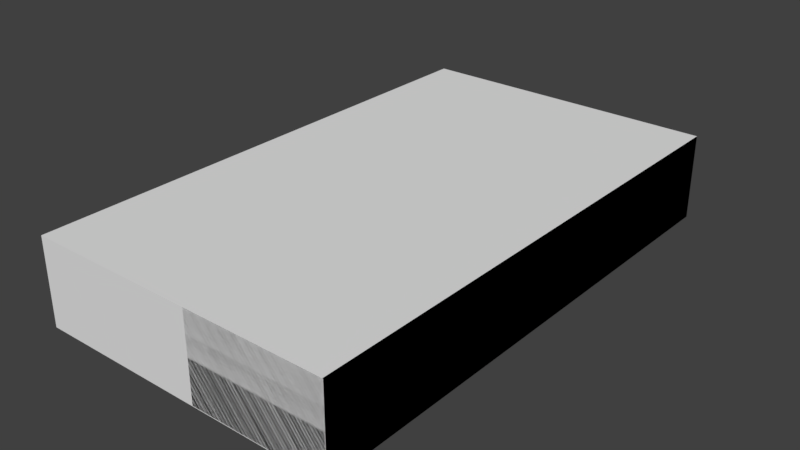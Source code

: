 # Source: Letra_P.blend  (saved by Blender 2.79.0; exported with 4.5.12 LTS)
import bpy
from mathutils import Matrix  # noqa: F401  (used for matrix-valued properties, if any)

bpy.ops.wm.read_factory_settings(use_empty=True)
scene = bpy.context.scene
scene.name = 'Scene'

# ---- collections
col_collection_1 = bpy.data.collections.new('Collection 1'); scene.collection.children.link(col_collection_1)

# ---- materials (node trees are filled in below, after node groups)
mat_letra = bpy.data.materials.new('letra')
mat_letra.alpha_threshold = 0.0
mat_letra.use_transparent_shadow = False
mat_letra.roughness = 0.5

# ---- material node trees

# ---- world
world_world = bpy.data.worlds.new('World'); scene.world = world_world
world_world.color = (0.05088, 0.05088, 0.05088)
world_world.use_sun_shadow = False
world_world.sun_shadow_jitter_overblur = 0.0
world_world.cycles.sampling_method = 'MANUAL'

# ---- meshes
me_id3_005 = bpy.data.meshes.new('ID3.005')
me_id3_005.from_pydata([(-116.7, 318.1, -32.48), (-117.5, 305.9, -32.48), (-114.4, 330.0, -32.48), (-110.5, 341.5, -32.48), (-105.2, 352.4, -32.48), (-98.58, 362.6, -32.48), (-90.68, 371.7, -32.48), (-81.67, 379.8, -32.48), (-71.7, 386.5, -32.48), (-60.95, 391.9, -32.48), (-49.6, 395.8, -32.48), (-37.85, 398.2, -32.48), (-25.89, 399.0, -32.48), (-116.7, 318.1, 32.97), (-117.5, 305.9, 32.97), (-114.4, 330.0, 32.97), (-110.5, 341.5, 32.97), (-105.2, 352.4, 32.97), (-98.58, 362.6, 32.97), (-90.68, 371.7, 32.97), (-81.67, 379.8, 32.97), (-71.7, 386.5, 32.97), (-60.95, 391.9, 32.97), (-49.6, 395.8, 32.97), (-37.85, 398.2, 32.97), (-25.89, 399.0, 32.97), (-116.7, 233.9, 32.97), (-117.5, 246.1, 32.97), (-114.4, 222.0, 32.97), (-110.5, 210.4, 32.97), (-105.2, 199.5, 32.97), (-98.58, 189.4, 32.97), (-90.68, 180.2, 32.97), (-81.67, 172.2, 32.97), (-71.7, 165.4, 32.97), (-60.95, 160.0, 32.97), (-49.6, 156.1, 32.97), (-37.85, 153.7, 32.97), (-25.89, 153.0, 32.97), (-116.7, 233.9, -32.48), (-117.5, 246.1, -32.48), (-114.4, 222.0, -32.48), (-110.5, 210.4, -32.48), (-105.2, 199.5, -32.48), (-98.58, 189.4, -32.48), (-90.68, 180.2, -32.48), (-81.67, 172.2, -32.48), (-71.7, 165.4, -32.48), (-60.95, 160.0, -32.48), (-49.6, 156.1, -32.48), (-37.85, 153.7, -32.48), (-25.89, 153.0, -32.48), (118.1, 399.0, -32.48), (118.1, 1.42e-06, -32.48), (13.39, 1.42e-06, -32.48), (13.39, 153.0, -32.48), (13.39, 153.0, 32.97), (13.39, -1.441e-06, 32.97), (118.1, -1.441e-06, 32.97), (118.1, 399.0, 32.97), (-12.57, 296.1, -32.48), (-12.8, 292.6, -32.48), (-11.9, 299.5, -32.48), (-10.8, 302.8, -32.48), (-9.288, 305.9, -32.48), (-7.385, 308.8, -32.48), (-5.127, 311.4, -32.48), (-2.552, 313.7, -32.48), (0.2953, 315.6, -32.48), (3.367, 317.2, -32.48), (6.61, 318.3, -32.48), (9.969, 319.0, -32.48), (13.39, 319.2, -32.48), (-12.57, 269.2, -32.48), (-12.8, 272.6, -32.48), (-11.9, 265.8, -32.48), (-10.8, 262.5, -32.48), (-9.288, 259.4, -32.48), (-7.385, 256.5, -32.48), (-5.127, 253.8, -32.48), (-2.552, 251.5, -32.48), (0.2953, 249.6, -32.48), (3.367, 248.1, -32.48), (6.61, 247.0, -32.48), (9.969, 246.3, -32.48), (13.39, 246.1, -32.48), (-12.57, 269.2, 32.97), (-12.8, 272.6, 32.97), (-11.9, 265.8, 32.97), (-10.8, 262.5, 32.97), (-9.288, 259.4, 32.97), (-7.385, 256.5, 32.97), (-5.127, 253.8, 32.97), (-2.552, 251.5, 32.97), (0.2953, 249.6, 32.97), (3.367, 248.1, 32.97), (6.61, 247.0, 32.97), (9.969, 246.3, 32.97), (13.39, 246.1, 32.97), (-12.57, 296.1, 32.97), (-12.8, 292.6, 32.97), (-11.9, 299.5, 32.97), (-10.8, 302.8, 32.97), (-9.288, 305.9, 32.97), (-7.385, 308.8, 32.97), (-5.127, 311.4, 32.97), (-2.552, 313.7, 32.97), (0.2953, 315.6, 32.97), (3.367, 317.2, 32.97), (6.61, 318.3, 32.97), (9.969, 319.0, 32.97), (13.39, 319.2, 32.97)], [], [(54, 53, 58, 57), (54, 57, 56, 55), (111, 72, 85, 98), (12, 25, 59, 52), (53, 52, 59, 58), (51, 55, 56, 38), (87, 74, 61, 100), (84, 83, 96, 97), (82, 81, 94, 95), (80, 79, 92, 93), (78, 77, 90, 91), (76, 75, 88, 89), (75, 73, 86, 88), (73, 74, 87, 86), (77, 76, 89, 90), (79, 78, 91, 92), (81, 80, 93, 94), (83, 82, 95, 96), (85, 84, 97, 98), (71, 110, 109, 70), (69, 108, 107, 68), (67, 106, 105, 66), (65, 104, 103, 64), (63, 102, 101, 62), (60, 99, 100, 61), (72, 111, 110, 71), (70, 109, 108, 69), (68, 107, 106, 67), (66, 105, 104, 65), (64, 103, 102, 63), (62, 101, 99, 60), (12, 11, 24, 25), (10, 9, 22, 23), (8, 7, 20, 21), (6, 5, 18, 19), (4, 3, 16, 17), (2, 0, 13, 15), (27, 14, 1, 40), (0, 1, 14, 13), (3, 2, 15, 16), (5, 4, 17, 18), (7, 6, 19, 20), (9, 8, 21, 22), (11, 10, 23, 24), (28, 26, 39, 41), (30, 29, 42, 43), (32, 31, 44, 45), (34, 33, 46, 47), (36, 35, 48, 49), (38, 37, 50, 51), (37, 36, 49, 50), (35, 34, 47, 48), (33, 32, 45, 46), (31, 30, 43, 44), (29, 28, 41, 42), (26, 27, 40, 39), (52, 53, 54, 55, 85, 72, 12), (56, 57, 58, 59, 25, 111, 98), (14, 27, 26, 28, 29, 30, 31, 32, 33, 34, 35, 36, 37, 38, 56, 98, 97, 96, 95, 94, 93, 92, 91, 90, 89, 88, 86, 87, 100, 99, 101, 102, 103, 104, 105, 106, 107, 108, 109, 110, 111, 25, 24, 23, 22, 21, 20, 19, 18, 17, 16, 15, 13), (1, 0, 2, 3, 4, 5, 6, 7, 8, 9, 10, 11, 12, 72, 71, 70, 69, 68, 67, 66, 65, 64, 63, 62, 60, 61, 74, 73, 75, 76, 77, 78, 79, 80, 81, 82, 83, 84, 85, 55, 51, 50, 49, 48, 47, 46, 45, 44, 43, 42, 41, 39, 40)])
_uv = me_id3_005.uv_layers.new(name='Mapa UV')
_uv.uv.foreach_set('vector', [0.7894, 0.7661, 0.6195, 0.7661, 0.6195, 0.6599, 0.7894, 0.6599, 0.4972, 0.7294, 0.6034, 0.7294, 0.6034, 0.9736, 0.4972, 0.9736, 0.3565, 0.845, 0.2503, 0.845, 0.2503, 0.7282, 0.3565, 0.7282, 0.241, 0.7283, 0.241, 0.8344, 0.007412, 0.8343, 0.007449, 0.7282, 0.9643, 0.00584, 0.9643, 0.6428, 0.8581, 0.6428, 0.8581, 0.00584, 0.62, 0.8374, 0.62, 0.7737, 0.7261, 0.7737, 0.7261, 0.8374, 0.9341, 0.8404, 0.8279, 0.8404, 0.8279, 0.8085, 0.9341, 0.8085, 0.1183, 0.9415, 0.1183, 0.936, 0.2245, 0.936, 0.2245, 0.9415, 0.365, 0.9567, 0.365, 0.9511, 0.4711, 0.9511, 0.4711, 0.9567, 0.25, 0.9469, 0.25, 0.9414, 0.3561, 0.9414, 0.3561, 0.9469, 0.007412, 0.9415, 0.007412, 0.936, 0.1136, 0.936, 0.1136, 0.9415, 0.62, 0.9138, 0.62, 0.9083, 0.7261, 0.9083, 0.7261, 0.9138, 0.2501, 0.9712, 0.2501, 0.9657, 0.3563, 0.9657, 0.3563, 0.9712, 0.62, 0.9477, 0.62, 0.9421, 0.7261, 0.9421, 0.7261, 0.9477, 0.1183, 0.9309, 0.1183, 0.9253, 0.2245, 0.9253, 0.2245, 0.9309, 0.25, 0.9606, 0.25, 0.9551, 0.3561, 0.9551, 0.3561, 0.9606, 0.1183, 0.9515, 0.1183, 0.946, 0.2245, 0.946, 0.2245, 0.9515, 0.007412, 0.9515, 0.007412, 0.946, 0.1136, 0.946, 0.1136, 0.9515, 0.827, 0.9801, 0.827, 0.9745, 0.9331, 0.9745, 0.9331, 0.9801, 0.1183, 0.9156, 0.2245, 0.9156, 0.2245, 0.9212, 0.1183, 0.9212, 0.62, 0.9297, 0.7261, 0.9297, 0.7261, 0.9353, 0.62, 0.9353, 0.827, 0.9855, 0.9331, 0.9855, 0.9331, 0.9911, 0.827, 0.9911, 0.827, 0.9636, 0.9331, 0.9636, 0.9331, 0.9691, 0.827, 0.9691, 0.62, 0.8966, 0.7261, 0.8966, 0.7261, 0.9022, 0.62, 0.9022, 0.365, 0.9616, 0.4711, 0.9616, 0.4711, 0.9671, 0.365, 0.9671, 0.007412, 0.9156, 0.1136, 0.9156, 0.1136, 0.9212, 0.007413, 0.9212, 0.827, 0.9518, 0.9331, 0.9518, 0.9331, 0.9574, 0.827, 0.9574, 0.62, 0.919, 0.7261, 0.919, 0.7261, 0.9245, 0.62, 0.9245, 0.365, 0.9404, 0.4711, 0.9404, 0.4711, 0.946, 0.365, 0.946, 0.007412, 0.9253, 0.1136, 0.9253, 0.1136, 0.9309, 0.007412, 0.9309, 0.62, 0.9548, 0.7261, 0.9548, 0.7261, 0.9603, 0.62, 0.9603, 0.827, 0.92, 0.827, 0.9006, 0.9331, 0.9006, 0.9331, 0.92, 0.8274, 0.893, 0.8274, 0.8735, 0.9336, 0.8735, 0.9336, 0.893, 0.0079, 0.8615, 0.0079, 0.842, 0.1141, 0.842, 0.1141, 0.8615, 0.1188, 0.8615, 0.1188, 0.842, 0.225, 0.842, 0.225, 0.8615, 0.25, 0.9317, 0.25, 0.9123, 0.3561, 0.9123, 0.3561, 0.9317, 0.62, 0.8639, 0.62, 0.8445, 0.7261, 0.8445, 0.7261, 0.8639, 0.4711, 0.7286, 0.4711, 0.8241, 0.365, 0.8241, 0.365, 0.7286, 0.365, 0.9348, 0.365, 0.9153, 0.4711, 0.9153, 0.4711, 0.9348, 0.365, 0.8536, 0.365, 0.8342, 0.4711, 0.8342, 0.4711, 0.8536, 0.25, 0.9029, 0.25, 0.8835, 0.3561, 0.8835, 0.3561, 0.9029, 0.8274, 0.8659, 0.8274, 0.8465, 0.9336, 0.8465, 0.9336, 0.8659, 0.827, 0.9456, 0.827, 0.9262, 0.9331, 0.9262, 0.9331, 0.9456, 0.62, 0.8902, 0.62, 0.8708, 0.7261, 0.8708, 0.7261, 0.8902, 0.1136, 0.8911, 0.1136, 0.9106, 0.007412, 0.9106, 0.007412, 0.8911, 0.9049, 0.6601, 0.9049, 0.6795, 0.7987, 0.6795, 0.7987, 0.6601, 0.9055, 0.779, 0.9055, 0.7984, 0.7993, 0.7984, 0.7993, 0.779, 0.9049, 0.6889, 0.9049, 0.7083, 0.7987, 0.7083, 0.7987, 0.6889, 0.2245, 0.8911, 0.2245, 0.9106, 0.1183, 0.9106, 0.1183, 0.8911, 0.3565, 0.8543, 0.3565, 0.8738, 0.2503, 0.8738, 0.2503, 0.8543, 0.9049, 0.7471, 0.9049, 0.7666, 0.7987, 0.7666, 0.7987, 0.7471, 0.1136, 0.8666, 0.1136, 0.8861, 0.007412, 0.8861, 0.007412, 0.8666, 0.4711, 0.8621, 0.4711, 0.8816, 0.365, 0.8816, 0.365, 0.8621, 0.9049, 0.7183, 0.9049, 0.7377, 0.7987, 0.7377, 0.7987, 0.7183, 0.4711, 0.8897, 0.4711, 0.9091, 0.365, 0.9091, 0.365, 0.8897, 0.2245, 0.8666, 0.2245, 0.8861, 0.1183, 0.8861, 0.1183, 0.8666, 0.06976, 0.6436, 0.06788, 0.006585, 0.2377, 0.006084, 0.2385, 0.2503, 0.2389, 0.3989, 0.2392, 0.5157, 0.3033, 0.6429, 0.6875, 0.25, 0.6875, 0.00584, 0.8574, 0.00584, 0.8574, 0.6428, 0.6238, 0.6428, 0.6875, 0.5154, 0.6875, 0.3986, 0.4752, 0.4942, 0.4752, 0.3986, 0.4765, 0.3792, 0.4802, 0.3602, 0.4865, 0.3418, 0.4951, 0.3243, 0.5059, 0.3082, 0.5187, 0.2935, 0.5333, 0.2807, 0.5495, 0.2699, 0.5669, 0.2613, 0.5853, 0.2551, 0.6044, 0.2513, 0.6238, 0.25, 0.6875, 0.25, 0.6875, 0.3986, 0.682, 0.399, 0.6765, 0.4001, 0.6713, 0.4019, 0.6663, 0.4043, 0.6617, 0.4074, 0.6575, 0.4111, 0.6538, 0.4153, 0.6507, 0.4199, 0.6483, 0.4249, 0.6465, 0.4301, 0.6454, 0.4356, 0.645, 0.4411, 0.645, 0.473, 0.6454, 0.4785, 0.6465, 0.4839, 0.6483, 0.4892, 0.6507, 0.4942, 0.6538, 0.4988, 0.6575, 0.503, 0.6617, 0.5066, 0.6663, 0.5097, 0.6713, 0.5122, 0.6765, 0.514, 0.682, 0.5151, 0.6875, 0.5154, 0.6238, 0.6428, 0.6044, 0.6415, 0.5853, 0.6378, 0.5669, 0.6315, 0.5495, 0.6229, 0.5333, 0.6121, 0.5187, 0.5993, 0.5059, 0.5847, 0.4951, 0.5685, 0.4865, 0.5511, 0.4802, 0.5327, 0.4765, 0.5136, 0.4515, 0.4938, 0.4503, 0.5132, 0.4466, 0.5323, 0.4404, 0.5507, 0.4318, 0.5682, 0.4211, 0.5844, 0.4083, 0.599, 0.3937, 0.6119, 0.3776, 0.6227, 0.3602, 0.6314, 0.3418, 0.6377, 0.3227, 0.6415, 0.3033, 0.6429, 0.2392, 0.5157, 0.2448, 0.5153, 0.2502, 0.5142, 0.2555, 0.5124, 0.2605, 0.5099, 0.2651, 0.5068, 0.2692, 0.5031, 0.2729, 0.4989, 0.276, 0.4943, 0.2784, 0.4893, 0.2802, 0.4841, 0.2812, 0.4786, 0.2816, 0.4731, 0.2815, 0.4412, 0.2811, 0.4357, 0.28, 0.4302, 0.2782, 0.425, 0.2757, 0.42, 0.2726, 0.4154, 0.269, 0.4112, 0.2648, 0.4076, 0.2601, 0.4045, 0.2552, 0.4021, 0.2499, 0.4003, 0.2444, 0.3992, 0.2389, 0.3989, 0.2385, 0.2503, 0.3022, 0.2501, 0.3216, 0.2513, 0.3406, 0.255, 0.3591, 0.2612, 0.3765, 0.2698, 0.3927, 0.2805, 0.4074, 0.2933, 0.4202, 0.3079, 0.4311, 0.324, 0.4397, 0.3414, 0.446, 0.3598, 0.4499, 0.3789, 0.4512, 0.3983])
me_id3_005.materials.append(mat_letra)
me_id3_005.use_remesh_preserve_volume = False
me_id3_005.use_remesh_preserve_attributes = False
me_id3_005.use_mirror_vertex_groups = False
me_id3_005.update()
me_id3_004 = bpy.data.meshes.new('ID3.004')
me_id3_004.from_pydata([(-116.7, 318.1, -32.48), (-117.5, 305.9, -32.48), (-114.4, 330.0, -32.48), (-110.5, 341.5, -32.48), (-105.2, 352.4, -32.48), (-98.58, 362.6, -32.48), (-90.68, 371.7, -32.48), (-81.67, 379.8, -32.48), (-71.7, 386.5, -32.48), (-60.95, 391.9, -32.48), (-49.6, 395.8, -32.48), (-37.85, 398.2, -32.48), (-25.89, 399.0, -32.48), (-116.7, 318.1, 32.97), (-117.5, 305.9, 32.97), (-114.4, 330.0, 32.97), (-110.5, 341.5, 32.97), (-105.2, 352.4, 32.97), (-98.58, 362.6, 32.97), (-90.68, 371.7, 32.97), (-81.67, 379.8, 32.97), (-71.7, 386.5, 32.97), (-60.95, 391.9, 32.97), (-49.6, 395.8, 32.97), (-37.85, 398.2, 32.97), (-25.89, 399.0, 32.97), (-116.7, 233.9, 32.97), (-117.5, 246.1, 32.97), (-114.4, 222.0, 32.97), (-110.5, 210.4, 32.97), (-105.2, 199.5, 32.97), (-98.58, 189.4, 32.97), (-90.68, 180.2, 32.97), (-81.67, 172.2, 32.97), (-71.7, 165.4, 32.97), (-60.95, 160.0, 32.97), (-49.6, 156.1, 32.97), (-37.85, 153.7, 32.97), (-25.89, 153.0, 32.97), (-116.7, 233.9, -32.48), (-117.5, 246.1, -32.48), (-114.4, 222.0, -32.48), (-110.5, 210.4, -32.48), (-105.2, 199.5, -32.48), (-98.58, 189.4, -32.48), (-90.68, 180.2, -32.48), (-81.67, 172.2, -32.48), (-71.7, 165.4, -32.48), (-60.95, 160.0, -32.48), (-49.6, 156.1, -32.48), (-37.85, 153.7, -32.48), (-25.89, 153.0, -32.48), (118.1, 399.0, -32.48), (118.1, 1.42e-06, -32.48), (13.39, 1.42e-06, -32.48), (13.39, 153.0, -32.48), (13.39, 153.0, 32.97), (13.39, -1.441e-06, 32.97), (118.1, -1.441e-06, 32.97), (118.1, 399.0, 32.97), (-12.57, 296.1, -32.48), (-12.8, 292.6, -32.48), (-11.9, 299.5, -32.48), (-10.8, 302.8, -32.48), (-9.288, 305.9, -32.48), (-7.385, 308.8, -32.48), (-5.127, 311.4, -32.48), (-2.552, 313.7, -32.48), (0.2953, 315.6, -32.48), (3.367, 317.2, -32.48), (6.61, 318.3, -32.48), (9.969, 319.0, -32.48), (13.39, 319.2, -32.48), (-12.57, 269.2, -32.48), (-12.8, 272.6, -32.48), (-11.9, 265.8, -32.48), (-10.8, 262.5, -32.48), (-9.288, 259.4, -32.48), (-7.385, 256.5, -32.48), (-5.127, 253.8, -32.48), (-2.552, 251.5, -32.48), (0.2953, 249.6, -32.48), (3.367, 248.1, -32.48), (6.61, 247.0, -32.48), (9.969, 246.3, -32.48), (13.39, 246.1, -32.48), (-12.57, 269.2, 32.97), (-12.8, 272.6, 32.97), (-11.9, 265.8, 32.97), (-10.8, 262.5, 32.97), (-9.288, 259.4, 32.97), (-7.385, 256.5, 32.97), (-5.127, 253.8, 32.97), (-2.552, 251.5, 32.97), (0.2953, 249.6, 32.97), (3.367, 248.1, 32.97), (6.61, 247.0, 32.97), (9.969, 246.3, 32.97), (13.39, 246.1, 32.97), (-12.57, 296.1, 32.97), (-12.8, 292.6, 32.97), (-11.9, 299.5, 32.97), (-10.8, 302.8, 32.97), (-9.288, 305.9, 32.97), (-7.385, 308.8, 32.97), (-5.127, 311.4, 32.97), (-2.552, 313.7, 32.97), (0.2953, 315.6, 32.97), (3.367, 317.2, 32.97), (6.61, 318.3, 32.97), (9.969, 319.0, 32.97), (13.39, 319.2, 32.97)], [], [(54, 53, 58, 57), (54, 57, 56, 55), (111, 72, 85, 98), (12, 25, 59, 52), (53, 52, 59, 58), (51, 55, 56, 38), (87, 74, 61, 100), (84, 83, 96, 97), (82, 81, 94, 95), (80, 79, 92, 93), (78, 77, 90, 91), (76, 75, 88, 89), (75, 73, 86, 88), (73, 74, 87, 86), (77, 76, 89, 90), (79, 78, 91, 92), (81, 80, 93, 94), (83, 82, 95, 96), (85, 84, 97, 98), (71, 110, 109, 70), (69, 108, 107, 68), (67, 106, 105, 66), (65, 104, 103, 64), (63, 102, 101, 62), (60, 99, 100, 61), (72, 111, 110, 71), (70, 109, 108, 69), (68, 107, 106, 67), (66, 105, 104, 65), (64, 103, 102, 63), (62, 101, 99, 60), (12, 11, 24, 25), (10, 9, 22, 23), (8, 7, 20, 21), (6, 5, 18, 19), (4, 3, 16, 17), (2, 0, 13, 15), (27, 14, 1, 40), (0, 1, 14, 13), (3, 2, 15, 16), (5, 4, 17, 18), (7, 6, 19, 20), (9, 8, 21, 22), (11, 10, 23, 24), (28, 26, 39, 41), (30, 29, 42, 43), (32, 31, 44, 45), (34, 33, 46, 47), (36, 35, 48, 49), (38, 37, 50, 51), (37, 36, 49, 50), (35, 34, 47, 48), (33, 32, 45, 46), (31, 30, 43, 44), (29, 28, 41, 42), (26, 27, 40, 39), (52, 53, 54, 55, 85, 72, 12), (56, 57, 58, 59, 25, 111, 98), (14, 27, 26, 28, 29, 30, 31, 32, 33, 34, 35, 36, 37, 38, 56, 98, 97, 96, 95, 94, 93, 92, 91, 90, 89, 88, 86, 87, 100, 99, 101, 102, 103, 104, 105, 106, 107, 108, 109, 110, 111, 25, 24, 23, 22, 21, 20, 19, 18, 17, 16, 15, 13), (1, 0, 2, 3, 4, 5, 6, 7, 8, 9, 10, 11, 12, 72, 71, 70, 69, 68, 67, 66, 65, 64, 63, 62, 60, 61, 74, 73, 75, 76, 77, 78, 79, 80, 81, 82, 83, 84, 85, 55, 51, 50, 49, 48, 47, 46, 45, 44, 43, 42, 41, 39, 40)])
_uv = me_id3_004.uv_layers.new(name='Mapa UV')
_uv.uv.foreach_set('vector', [0.7894, 0.7661, 0.6195, 0.7661, 0.6195, 0.6599, 0.7894, 0.6599, 0.4972, 0.7294, 0.6034, 0.7294, 0.6034, 0.9736, 0.4972, 0.9736, 0.3565, 0.845, 0.2503, 0.845, 0.2503, 0.7282, 0.3565, 0.7282, 0.241, 0.7283, 0.241, 0.8344, 0.007412, 0.8343, 0.007449, 0.7282, 0.9643, 0.00584, 0.9643, 0.6428, 0.8581, 0.6428, 0.8581, 0.00584, 0.62, 0.8374, 0.62, 0.7737, 0.7261, 0.7737, 0.7261, 0.8374, 0.9341, 0.8404, 0.8279, 0.8404, 0.8279, 0.8085, 0.9341, 0.8085, 0.1183, 0.9415, 0.1183, 0.936, 0.2245, 0.936, 0.2245, 0.9415, 0.365, 0.9567, 0.365, 0.9511, 0.4711, 0.9511, 0.4711, 0.9567, 0.25, 0.9469, 0.25, 0.9414, 0.3561, 0.9414, 0.3561, 0.9469, 0.007412, 0.9415, 0.007412, 0.936, 0.1136, 0.936, 0.1136, 0.9415, 0.62, 0.9138, 0.62, 0.9083, 0.7261, 0.9083, 0.7261, 0.9138, 0.2501, 0.9712, 0.2501, 0.9657, 0.3563, 0.9657, 0.3563, 0.9712, 0.62, 0.9477, 0.62, 0.9421, 0.7261, 0.9421, 0.7261, 0.9477, 0.1183, 0.9309, 0.1183, 0.9253, 0.2245, 0.9253, 0.2245, 0.9309, 0.25, 0.9606, 0.25, 0.9551, 0.3561, 0.9551, 0.3561, 0.9606, 0.1183, 0.9515, 0.1183, 0.946, 0.2245, 0.946, 0.2245, 0.9515, 0.007412, 0.9515, 0.007412, 0.946, 0.1136, 0.946, 0.1136, 0.9515, 0.827, 0.9801, 0.827, 0.9745, 0.9331, 0.9745, 0.9331, 0.9801, 0.1183, 0.9156, 0.2245, 0.9156, 0.2245, 0.9212, 0.1183, 0.9212, 0.62, 0.9297, 0.7261, 0.9297, 0.7261, 0.9353, 0.62, 0.9353, 0.827, 0.9855, 0.9331, 0.9855, 0.9331, 0.9911, 0.827, 0.9911, 0.827, 0.9636, 0.9331, 0.9636, 0.9331, 0.9691, 0.827, 0.9691, 0.62, 0.8966, 0.7261, 0.8966, 0.7261, 0.9022, 0.62, 0.9022, 0.365, 0.9616, 0.4711, 0.9616, 0.4711, 0.9671, 0.365, 0.9671, 0.007412, 0.9156, 0.1136, 0.9156, 0.1136, 0.9212, 0.007413, 0.9212, 0.827, 0.9518, 0.9331, 0.9518, 0.9331, 0.9574, 0.827, 0.9574, 0.62, 0.919, 0.7261, 0.919, 0.7261, 0.9245, 0.62, 0.9245, 0.365, 0.9404, 0.4711, 0.9404, 0.4711, 0.946, 0.365, 0.946, 0.007412, 0.9253, 0.1136, 0.9253, 0.1136, 0.9309, 0.007412, 0.9309, 0.62, 0.9548, 0.7261, 0.9548, 0.7261, 0.9603, 0.62, 0.9603, 0.827, 0.92, 0.827, 0.9006, 0.9331, 0.9006, 0.9331, 0.92, 0.8274, 0.893, 0.8274, 0.8735, 0.9336, 0.8735, 0.9336, 0.893, 0.0079, 0.8615, 0.0079, 0.842, 0.1141, 0.842, 0.1141, 0.8615, 0.1188, 0.8615, 0.1188, 0.842, 0.225, 0.842, 0.225, 0.8615, 0.25, 0.9317, 0.25, 0.9123, 0.3561, 0.9123, 0.3561, 0.9317, 0.62, 0.8639, 0.62, 0.8445, 0.7261, 0.8445, 0.7261, 0.8639, 0.4711, 0.7286, 0.4711, 0.8241, 0.365, 0.8241, 0.365, 0.7286, 0.365, 0.9348, 0.365, 0.9153, 0.4711, 0.9153, 0.4711, 0.9348, 0.365, 0.8536, 0.365, 0.8342, 0.4711, 0.8342, 0.4711, 0.8536, 0.25, 0.9029, 0.25, 0.8835, 0.3561, 0.8835, 0.3561, 0.9029, 0.8274, 0.8659, 0.8274, 0.8465, 0.9336, 0.8465, 0.9336, 0.8659, 0.827, 0.9456, 0.827, 0.9262, 0.9331, 0.9262, 0.9331, 0.9456, 0.62, 0.8902, 0.62, 0.8708, 0.7261, 0.8708, 0.7261, 0.8902, 0.1136, 0.8911, 0.1136, 0.9106, 0.007412, 0.9106, 0.007412, 0.8911, 0.9049, 0.6601, 0.9049, 0.6795, 0.7987, 0.6795, 0.7987, 0.6601, 0.9055, 0.779, 0.9055, 0.7984, 0.7993, 0.7984, 0.7993, 0.779, 0.9049, 0.6889, 0.9049, 0.7083, 0.7987, 0.7083, 0.7987, 0.6889, 0.2245, 0.8911, 0.2245, 0.9106, 0.1183, 0.9106, 0.1183, 0.8911, 0.3565, 0.8543, 0.3565, 0.8738, 0.2503, 0.8738, 0.2503, 0.8543, 0.9049, 0.7471, 0.9049, 0.7666, 0.7987, 0.7666, 0.7987, 0.7471, 0.1136, 0.8666, 0.1136, 0.8861, 0.007412, 0.8861, 0.007412, 0.8666, 0.4711, 0.8621, 0.4711, 0.8816, 0.365, 0.8816, 0.365, 0.8621, 0.9049, 0.7183, 0.9049, 0.7377, 0.7987, 0.7377, 0.7987, 0.7183, 0.4711, 0.8897, 0.4711, 0.9091, 0.365, 0.9091, 0.365, 0.8897, 0.2245, 0.8666, 0.2245, 0.8861, 0.1183, 0.8861, 0.1183, 0.8666, 0.06976, 0.6436, 0.06788, 0.006585, 0.2377, 0.006084, 0.2385, 0.2503, 0.2389, 0.3989, 0.2392, 0.5157, 0.3033, 0.6429, 0.6875, 0.25, 0.6875, 0.00584, 0.8574, 0.00584, 0.8574, 0.6428, 0.6238, 0.6428, 0.6875, 0.5154, 0.6875, 0.3986, 0.4752, 0.4942, 0.4752, 0.3986, 0.4765, 0.3792, 0.4802, 0.3602, 0.4865, 0.3418, 0.4951, 0.3243, 0.5059, 0.3082, 0.5187, 0.2935, 0.5333, 0.2807, 0.5495, 0.2699, 0.5669, 0.2613, 0.5853, 0.2551, 0.6044, 0.2513, 0.6238, 0.25, 0.6875, 0.25, 0.6875, 0.3986, 0.682, 0.399, 0.6765, 0.4001, 0.6713, 0.4019, 0.6663, 0.4043, 0.6617, 0.4074, 0.6575, 0.4111, 0.6538, 0.4153, 0.6507, 0.4199, 0.6483, 0.4249, 0.6465, 0.4301, 0.6454, 0.4356, 0.645, 0.4411, 0.645, 0.473, 0.6454, 0.4785, 0.6465, 0.4839, 0.6483, 0.4892, 0.6507, 0.4942, 0.6538, 0.4988, 0.6575, 0.503, 0.6617, 0.5066, 0.6663, 0.5097, 0.6713, 0.5122, 0.6765, 0.514, 0.682, 0.5151, 0.6875, 0.5154, 0.6238, 0.6428, 0.6044, 0.6415, 0.5853, 0.6378, 0.5669, 0.6315, 0.5495, 0.6229, 0.5333, 0.6121, 0.5187, 0.5993, 0.5059, 0.5847, 0.4951, 0.5685, 0.4865, 0.5511, 0.4802, 0.5327, 0.4765, 0.5136, 0.4515, 0.4938, 0.4503, 0.5132, 0.4466, 0.5323, 0.4404, 0.5507, 0.4318, 0.5682, 0.4211, 0.5844, 0.4083, 0.599, 0.3937, 0.6119, 0.3776, 0.6227, 0.3602, 0.6314, 0.3418, 0.6377, 0.3227, 0.6415, 0.3033, 0.6429, 0.2392, 0.5157, 0.2448, 0.5153, 0.2502, 0.5142, 0.2555, 0.5124, 0.2605, 0.5099, 0.2651, 0.5068, 0.2692, 0.5031, 0.2729, 0.4989, 0.276, 0.4943, 0.2784, 0.4893, 0.2802, 0.4841, 0.2812, 0.4786, 0.2816, 0.4731, 0.2815, 0.4412, 0.2811, 0.4357, 0.28, 0.4302, 0.2782, 0.425, 0.2757, 0.42, 0.2726, 0.4154, 0.269, 0.4112, 0.2648, 0.4076, 0.2601, 0.4045, 0.2552, 0.4021, 0.2499, 0.4003, 0.2444, 0.3992, 0.2389, 0.3989, 0.2385, 0.2503, 0.3022, 0.2501, 0.3216, 0.2513, 0.3406, 0.255, 0.3591, 0.2612, 0.3765, 0.2698, 0.3927, 0.2805, 0.4074, 0.2933, 0.4202, 0.3079, 0.4311, 0.324, 0.4397, 0.3414, 0.446, 0.3598, 0.4499, 0.3789, 0.4512, 0.3983])
me_id3_004.materials.append(mat_letra)
me_id3_004.use_remesh_preserve_volume = False
me_id3_004.use_remesh_preserve_attributes = False
me_id3_004.use_mirror_vertex_groups = False
me_id3_004.update()
me_id3_003 = bpy.data.meshes.new('ID3.003')
me_id3_003.from_pydata([(-116.7, 318.1, -32.48), (-117.5, 305.9, -32.48), (-114.4, 330.0, -32.48), (-110.5, 341.5, -32.48), (-105.2, 352.4, -32.48), (-98.58, 362.6, -32.48), (-90.68, 371.7, -32.48), (-81.67, 379.8, -32.48), (-71.7, 386.5, -32.48), (-60.95, 391.9, -32.48), (-49.6, 395.8, -32.48), (-37.85, 398.2, -32.48), (-25.89, 399.0, -32.48), (-116.7, 318.1, 32.97), (-117.5, 305.9, 32.97), (-114.4, 330.0, 32.97), (-110.5, 341.5, 32.97), (-105.2, 352.4, 32.97), (-98.58, 362.6, 32.97), (-90.68, 371.7, 32.97), (-81.67, 379.8, 32.97), (-71.7, 386.5, 32.97), (-60.95, 391.9, 32.97), (-49.6, 395.8, 32.97), (-37.85, 398.2, 32.97), (-25.89, 399.0, 32.97), (-116.7, 233.9, 32.97), (-117.5, 246.1, 32.97), (-114.4, 222.0, 32.97), (-110.5, 210.4, 32.97), (-105.2, 199.5, 32.97), (-98.58, 189.4, 32.97), (-90.68, 180.2, 32.97), (-81.67, 172.2, 32.97), (-71.7, 165.4, 32.97), (-60.95, 160.0, 32.97), (-49.6, 156.1, 32.97), (-37.85, 153.7, 32.97), (-25.89, 153.0, 32.97), (-116.7, 233.9, -32.48), (-117.5, 246.1, -32.48), (-114.4, 222.0, -32.48), (-110.5, 210.4, -32.48), (-105.2, 199.5, -32.48), (-98.58, 189.4, -32.48), (-90.68, 180.2, -32.48), (-81.67, 172.2, -32.48), (-71.7, 165.4, -32.48), (-60.95, 160.0, -32.48), (-49.6, 156.1, -32.48), (-37.85, 153.7, -32.48), (-25.89, 153.0, -32.48), (118.1, 399.0, -32.48), (118.1, 1.42e-06, -32.48), (13.39, 1.42e-06, -32.48), (13.39, 153.0, -32.48), (13.39, 153.0, 32.97), (13.39, -1.441e-06, 32.97), (118.1, -1.441e-06, 32.97), (118.1, 399.0, 32.97), (-12.57, 296.1, -32.48), (-12.8, 292.6, -32.48), (-11.9, 299.5, -32.48), (-10.8, 302.8, -32.48), (-9.288, 305.9, -32.48), (-7.385, 308.8, -32.48), (-5.127, 311.4, -32.48), (-2.552, 313.7, -32.48), (0.2953, 315.6, -32.48), (3.367, 317.2, -32.48), (6.61, 318.3, -32.48), (9.969, 319.0, -32.48), (13.39, 319.2, -32.48), (-12.57, 269.2, -32.48), (-12.8, 272.6, -32.48), (-11.9, 265.8, -32.48), (-10.8, 262.5, -32.48), (-9.288, 259.4, -32.48), (-7.385, 256.5, -32.48), (-5.127, 253.8, -32.48), (-2.552, 251.5, -32.48), (0.2953, 249.6, -32.48), (3.367, 248.1, -32.48), (6.61, 247.0, -32.48), (9.969, 246.3, -32.48), (13.39, 246.1, -32.48), (-12.57, 269.2, 32.97), (-12.8, 272.6, 32.97), (-11.9, 265.8, 32.97), (-10.8, 262.5, 32.97), (-9.288, 259.4, 32.97), (-7.385, 256.5, 32.97), (-5.127, 253.8, 32.97), (-2.552, 251.5, 32.97), (0.2953, 249.6, 32.97), (3.367, 248.1, 32.97), (6.61, 247.0, 32.97), (9.969, 246.3, 32.97), (13.39, 246.1, 32.97), (-12.57, 296.1, 32.97), (-12.8, 292.6, 32.97), (-11.9, 299.5, 32.97), (-10.8, 302.8, 32.97), (-9.288, 305.9, 32.97), (-7.385, 308.8, 32.97), (-5.127, 311.4, 32.97), (-2.552, 313.7, 32.97), (0.2953, 315.6, 32.97), (3.367, 317.2, 32.97), (6.61, 318.3, 32.97), (9.969, 319.0, 32.97), (13.39, 319.2, 32.97)], [], [(54, 53, 58, 57), (54, 57, 56, 55), (111, 72, 85, 98), (12, 25, 59, 52), (53, 52, 59, 58), (51, 55, 56, 38), (87, 74, 61, 100), (84, 83, 96, 97), (82, 81, 94, 95), (80, 79, 92, 93), (78, 77, 90, 91), (76, 75, 88, 89), (75, 73, 86, 88), (73, 74, 87, 86), (77, 76, 89, 90), (79, 78, 91, 92), (81, 80, 93, 94), (83, 82, 95, 96), (85, 84, 97, 98), (71, 110, 109, 70), (69, 108, 107, 68), (67, 106, 105, 66), (65, 104, 103, 64), (63, 102, 101, 62), (60, 99, 100, 61), (72, 111, 110, 71), (70, 109, 108, 69), (68, 107, 106, 67), (66, 105, 104, 65), (64, 103, 102, 63), (62, 101, 99, 60), (12, 11, 24, 25), (10, 9, 22, 23), (8, 7, 20, 21), (6, 5, 18, 19), (4, 3, 16, 17), (2, 0, 13, 15), (27, 14, 1, 40), (0, 1, 14, 13), (3, 2, 15, 16), (5, 4, 17, 18), (7, 6, 19, 20), (9, 8, 21, 22), (11, 10, 23, 24), (28, 26, 39, 41), (30, 29, 42, 43), (32, 31, 44, 45), (34, 33, 46, 47), (36, 35, 48, 49), (38, 37, 50, 51), (37, 36, 49, 50), (35, 34, 47, 48), (33, 32, 45, 46), (31, 30, 43, 44), (29, 28, 41, 42), (26, 27, 40, 39), (52, 53, 54, 55, 85, 72, 12), (56, 57, 58, 59, 25, 111, 98), (14, 27, 26, 28, 29, 30, 31, 32, 33, 34, 35, 36, 37, 38, 56, 98, 97, 96, 95, 94, 93, 92, 91, 90, 89, 88, 86, 87, 100, 99, 101, 102, 103, 104, 105, 106, 107, 108, 109, 110, 111, 25, 24, 23, 22, 21, 20, 19, 18, 17, 16, 15, 13), (1, 0, 2, 3, 4, 5, 6, 7, 8, 9, 10, 11, 12, 72, 71, 70, 69, 68, 67, 66, 65, 64, 63, 62, 60, 61, 74, 73, 75, 76, 77, 78, 79, 80, 81, 82, 83, 84, 85, 55, 51, 50, 49, 48, 47, 46, 45, 44, 43, 42, 41, 39, 40)])
_uv = me_id3_003.uv_layers.new(name='Mapa UV')
_uv.uv.foreach_set('vector', [0.7894, 0.7661, 0.6195, 0.7661, 0.6195, 0.6599, 0.7894, 0.6599, 0.4972, 0.7294, 0.6034, 0.7294, 0.6034, 0.9736, 0.4972, 0.9736, 0.3565, 0.845, 0.2503, 0.845, 0.2503, 0.7282, 0.3565, 0.7282, 0.241, 0.7283, 0.241, 0.8344, 0.007412, 0.8343, 0.007449, 0.7282, 0.9643, 0.00584, 0.9643, 0.6428, 0.8581, 0.6428, 0.8581, 0.00584, 0.62, 0.8374, 0.62, 0.7737, 0.7261, 0.7737, 0.7261, 0.8374, 0.9341, 0.8404, 0.8279, 0.8404, 0.8279, 0.8085, 0.9341, 0.8085, 0.1183, 0.9415, 0.1183, 0.936, 0.2245, 0.936, 0.2245, 0.9415, 0.365, 0.9567, 0.365, 0.9511, 0.4711, 0.9511, 0.4711, 0.9567, 0.25, 0.9469, 0.25, 0.9414, 0.3561, 0.9414, 0.3561, 0.9469, 0.007412, 0.9415, 0.007412, 0.936, 0.1136, 0.936, 0.1136, 0.9415, 0.62, 0.9138, 0.62, 0.9083, 0.7261, 0.9083, 0.7261, 0.9138, 0.2501, 0.9712, 0.2501, 0.9657, 0.3563, 0.9657, 0.3563, 0.9712, 0.62, 0.9477, 0.62, 0.9421, 0.7261, 0.9421, 0.7261, 0.9477, 0.1183, 0.9309, 0.1183, 0.9253, 0.2245, 0.9253, 0.2245, 0.9309, 0.25, 0.9606, 0.25, 0.9551, 0.3561, 0.9551, 0.3561, 0.9606, 0.1183, 0.9515, 0.1183, 0.946, 0.2245, 0.946, 0.2245, 0.9515, 0.007412, 0.9515, 0.007412, 0.946, 0.1136, 0.946, 0.1136, 0.9515, 0.827, 0.9801, 0.827, 0.9745, 0.9331, 0.9745, 0.9331, 0.9801, 0.1183, 0.9156, 0.2245, 0.9156, 0.2245, 0.9212, 0.1183, 0.9212, 0.62, 0.9297, 0.7261, 0.9297, 0.7261, 0.9353, 0.62, 0.9353, 0.827, 0.9855, 0.9331, 0.9855, 0.9331, 0.9911, 0.827, 0.9911, 0.827, 0.9636, 0.9331, 0.9636, 0.9331, 0.9691, 0.827, 0.9691, 0.62, 0.8966, 0.7261, 0.8966, 0.7261, 0.9022, 0.62, 0.9022, 0.365, 0.9616, 0.4711, 0.9616, 0.4711, 0.9671, 0.365, 0.9671, 0.007412, 0.9156, 0.1136, 0.9156, 0.1136, 0.9212, 0.007413, 0.9212, 0.827, 0.9518, 0.9331, 0.9518, 0.9331, 0.9574, 0.827, 0.9574, 0.62, 0.919, 0.7261, 0.919, 0.7261, 0.9245, 0.62, 0.9245, 0.365, 0.9404, 0.4711, 0.9404, 0.4711, 0.946, 0.365, 0.946, 0.007412, 0.9253, 0.1136, 0.9253, 0.1136, 0.9309, 0.007412, 0.9309, 0.62, 0.9548, 0.7261, 0.9548, 0.7261, 0.9603, 0.62, 0.9603, 0.827, 0.92, 0.827, 0.9006, 0.9331, 0.9006, 0.9331, 0.92, 0.8274, 0.893, 0.8274, 0.8735, 0.9336, 0.8735, 0.9336, 0.893, 0.0079, 0.8615, 0.0079, 0.842, 0.1141, 0.842, 0.1141, 0.8615, 0.1188, 0.8615, 0.1188, 0.842, 0.225, 0.842, 0.225, 0.8615, 0.25, 0.9317, 0.25, 0.9123, 0.3561, 0.9123, 0.3561, 0.9317, 0.62, 0.8639, 0.62, 0.8445, 0.7261, 0.8445, 0.7261, 0.8639, 0.4711, 0.7286, 0.4711, 0.8241, 0.365, 0.8241, 0.365, 0.7286, 0.365, 0.9348, 0.365, 0.9153, 0.4711, 0.9153, 0.4711, 0.9348, 0.365, 0.8536, 0.365, 0.8342, 0.4711, 0.8342, 0.4711, 0.8536, 0.25, 0.9029, 0.25, 0.8835, 0.3561, 0.8835, 0.3561, 0.9029, 0.8274, 0.8659, 0.8274, 0.8465, 0.9336, 0.8465, 0.9336, 0.8659, 0.827, 0.9456, 0.827, 0.9262, 0.9331, 0.9262, 0.9331, 0.9456, 0.62, 0.8902, 0.62, 0.8708, 0.7261, 0.8708, 0.7261, 0.8902, 0.1136, 0.8911, 0.1136, 0.9106, 0.007412, 0.9106, 0.007412, 0.8911, 0.9049, 0.6601, 0.9049, 0.6795, 0.7987, 0.6795, 0.7987, 0.6601, 0.9055, 0.779, 0.9055, 0.7984, 0.7993, 0.7984, 0.7993, 0.779, 0.9049, 0.6889, 0.9049, 0.7083, 0.7987, 0.7083, 0.7987, 0.6889, 0.2245, 0.8911, 0.2245, 0.9106, 0.1183, 0.9106, 0.1183, 0.8911, 0.3565, 0.8543, 0.3565, 0.8738, 0.2503, 0.8738, 0.2503, 0.8543, 0.9049, 0.7471, 0.9049, 0.7666, 0.7987, 0.7666, 0.7987, 0.7471, 0.1136, 0.8666, 0.1136, 0.8861, 0.007412, 0.8861, 0.007412, 0.8666, 0.4711, 0.8621, 0.4711, 0.8816, 0.365, 0.8816, 0.365, 0.8621, 0.9049, 0.7183, 0.9049, 0.7377, 0.7987, 0.7377, 0.7987, 0.7183, 0.4711, 0.8897, 0.4711, 0.9091, 0.365, 0.9091, 0.365, 0.8897, 0.2245, 0.8666, 0.2245, 0.8861, 0.1183, 0.8861, 0.1183, 0.8666, 0.06976, 0.6436, 0.06788, 0.006585, 0.2377, 0.006084, 0.2385, 0.2503, 0.2389, 0.3989, 0.2392, 0.5157, 0.3033, 0.6429, 0.6875, 0.25, 0.6875, 0.00584, 0.8574, 0.00584, 0.8574, 0.6428, 0.6238, 0.6428, 0.6875, 0.5154, 0.6875, 0.3986, 0.4752, 0.4942, 0.4752, 0.3986, 0.4765, 0.3792, 0.4802, 0.3602, 0.4865, 0.3418, 0.4951, 0.3243, 0.5059, 0.3082, 0.5187, 0.2935, 0.5333, 0.2807, 0.5495, 0.2699, 0.5669, 0.2613, 0.5853, 0.2551, 0.6044, 0.2513, 0.6238, 0.25, 0.6875, 0.25, 0.6875, 0.3986, 0.682, 0.399, 0.6765, 0.4001, 0.6713, 0.4019, 0.6663, 0.4043, 0.6617, 0.4074, 0.6575, 0.4111, 0.6538, 0.4153, 0.6507, 0.4199, 0.6483, 0.4249, 0.6465, 0.4301, 0.6454, 0.4356, 0.645, 0.4411, 0.645, 0.473, 0.6454, 0.4785, 0.6465, 0.4839, 0.6483, 0.4892, 0.6507, 0.4942, 0.6538, 0.4988, 0.6575, 0.503, 0.6617, 0.5066, 0.6663, 0.5097, 0.6713, 0.5122, 0.6765, 0.514, 0.682, 0.5151, 0.6875, 0.5154, 0.6238, 0.6428, 0.6044, 0.6415, 0.5853, 0.6378, 0.5669, 0.6315, 0.5495, 0.6229, 0.5333, 0.6121, 0.5187, 0.5993, 0.5059, 0.5847, 0.4951, 0.5685, 0.4865, 0.5511, 0.4802, 0.5327, 0.4765, 0.5136, 0.4515, 0.4938, 0.4503, 0.5132, 0.4466, 0.5323, 0.4404, 0.5507, 0.4318, 0.5682, 0.4211, 0.5844, 0.4083, 0.599, 0.3937, 0.6119, 0.3776, 0.6227, 0.3602, 0.6314, 0.3418, 0.6377, 0.3227, 0.6415, 0.3033, 0.6429, 0.2392, 0.5157, 0.2448, 0.5153, 0.2502, 0.5142, 0.2555, 0.5124, 0.2605, 0.5099, 0.2651, 0.5068, 0.2692, 0.5031, 0.2729, 0.4989, 0.276, 0.4943, 0.2784, 0.4893, 0.2802, 0.4841, 0.2812, 0.4786, 0.2816, 0.4731, 0.2815, 0.4412, 0.2811, 0.4357, 0.28, 0.4302, 0.2782, 0.425, 0.2757, 0.42, 0.2726, 0.4154, 0.269, 0.4112, 0.2648, 0.4076, 0.2601, 0.4045, 0.2552, 0.4021, 0.2499, 0.4003, 0.2444, 0.3992, 0.2389, 0.3989, 0.2385, 0.2503, 0.3022, 0.2501, 0.3216, 0.2513, 0.3406, 0.255, 0.3591, 0.2612, 0.3765, 0.2698, 0.3927, 0.2805, 0.4074, 0.2933, 0.4202, 0.3079, 0.4311, 0.324, 0.4397, 0.3414, 0.446, 0.3598, 0.4499, 0.3789, 0.4512, 0.3983])
me_id3_003.materials.append(mat_letra)
me_id3_003.use_remesh_preserve_volume = False
me_id3_003.use_remesh_preserve_attributes = False
me_id3_003.use_mirror_vertex_groups = False
me_id3_003.update()
me_id3_002 = bpy.data.meshes.new('ID3.002')
me_id3_002.from_pydata([(-116.7, 318.1, -32.48), (-117.5, 305.9, -32.48), (-114.4, 330.0, -32.48), (-110.5, 341.5, -32.48), (-105.2, 352.4, -32.48), (-98.58, 362.6, -32.48), (-90.68, 371.7, -32.48), (-81.67, 379.8, -32.48), (-71.7, 386.5, -32.48), (-60.95, 391.9, -32.48), (-49.6, 395.8, -32.48), (-37.85, 398.2, -32.48), (-25.89, 399.0, -32.48), (-116.7, 318.1, 32.97), (-117.5, 305.9, 32.97), (-114.4, 330.0, 32.97), (-110.5, 341.5, 32.97), (-105.2, 352.4, 32.97), (-98.58, 362.6, 32.97), (-90.68, 371.7, 32.97), (-81.67, 379.8, 32.97), (-71.7, 386.5, 32.97), (-60.95, 391.9, 32.97), (-49.6, 395.8, 32.97), (-37.85, 398.2, 32.97), (-25.89, 399.0, 32.97), (-116.7, 233.9, 32.97), (-117.5, 246.1, 32.97), (-114.4, 222.0, 32.97), (-110.5, 210.4, 32.97), (-105.2, 199.5, 32.97), (-98.58, 189.4, 32.97), (-90.68, 180.2, 32.97), (-81.67, 172.2, 32.97), (-71.7, 165.4, 32.97), (-60.95, 160.0, 32.97), (-49.6, 156.1, 32.97), (-37.85, 153.7, 32.97), (-25.89, 153.0, 32.97), (-116.7, 233.9, -32.48), (-117.5, 246.1, -32.48), (-114.4, 222.0, -32.48), (-110.5, 210.4, -32.48), (-105.2, 199.5, -32.48), (-98.58, 189.4, -32.48), (-90.68, 180.2, -32.48), (-81.67, 172.2, -32.48), (-71.7, 165.4, -32.48), (-60.95, 160.0, -32.48), (-49.6, 156.1, -32.48), (-37.85, 153.7, -32.48), (-25.89, 153.0, -32.48), (118.1, 399.0, -32.48), (118.1, 1.42e-06, -32.48), (13.39, 1.42e-06, -32.48), (13.39, 153.0, -32.48), (13.39, 153.0, 32.97), (13.39, -1.441e-06, 32.97), (118.1, -1.441e-06, 32.97), (118.1, 399.0, 32.97), (-12.57, 296.1, -32.48), (-12.8, 292.6, -32.48), (-11.9, 299.5, -32.48), (-10.8, 302.8, -32.48), (-9.288, 305.9, -32.48), (-7.385, 308.8, -32.48), (-5.127, 311.4, -32.48), (-2.552, 313.7, -32.48), (0.2953, 315.6, -32.48), (3.367, 317.2, -32.48), (6.61, 318.3, -32.48), (9.969, 319.0, -32.48), (13.39, 319.2, -32.48), (-12.57, 269.2, -32.48), (-12.8, 272.6, -32.48), (-11.9, 265.8, -32.48), (-10.8, 262.5, -32.48), (-9.288, 259.4, -32.48), (-7.385, 256.5, -32.48), (-5.127, 253.8, -32.48), (-2.552, 251.5, -32.48), (0.2953, 249.6, -32.48), (3.367, 248.1, -32.48), (6.61, 247.0, -32.48), (9.969, 246.3, -32.48), (13.39, 246.1, -32.48), (-12.57, 269.2, 32.97), (-12.8, 272.6, 32.97), (-11.9, 265.8, 32.97), (-10.8, 262.5, 32.97), (-9.288, 259.4, 32.97), (-7.385, 256.5, 32.97), (-5.127, 253.8, 32.97), (-2.552, 251.5, 32.97), (0.2953, 249.6, 32.97), (3.367, 248.1, 32.97), (6.61, 247.0, 32.97), (9.969, 246.3, 32.97), (13.39, 246.1, 32.97), (-12.57, 296.1, 32.97), (-12.8, 292.6, 32.97), (-11.9, 299.5, 32.97), (-10.8, 302.8, 32.97), (-9.288, 305.9, 32.97), (-7.385, 308.8, 32.97), (-5.127, 311.4, 32.97), (-2.552, 313.7, 32.97), (0.2953, 315.6, 32.97), (3.367, 317.2, 32.97), (6.61, 318.3, 32.97), (9.969, 319.0, 32.97), (13.39, 319.2, 32.97)], [], [(54, 53, 58, 57), (54, 57, 56, 55), (111, 72, 85, 98), (12, 25, 59, 52), (53, 52, 59, 58), (51, 55, 56, 38), (87, 74, 61, 100), (84, 83, 96, 97), (82, 81, 94, 95), (80, 79, 92, 93), (78, 77, 90, 91), (76, 75, 88, 89), (75, 73, 86, 88), (73, 74, 87, 86), (77, 76, 89, 90), (79, 78, 91, 92), (81, 80, 93, 94), (83, 82, 95, 96), (85, 84, 97, 98), (71, 110, 109, 70), (69, 108, 107, 68), (67, 106, 105, 66), (65, 104, 103, 64), (63, 102, 101, 62), (60, 99, 100, 61), (72, 111, 110, 71), (70, 109, 108, 69), (68, 107, 106, 67), (66, 105, 104, 65), (64, 103, 102, 63), (62, 101, 99, 60), (12, 11, 24, 25), (10, 9, 22, 23), (8, 7, 20, 21), (6, 5, 18, 19), (4, 3, 16, 17), (2, 0, 13, 15), (27, 14, 1, 40), (0, 1, 14, 13), (3, 2, 15, 16), (5, 4, 17, 18), (7, 6, 19, 20), (9, 8, 21, 22), (11, 10, 23, 24), (28, 26, 39, 41), (30, 29, 42, 43), (32, 31, 44, 45), (34, 33, 46, 47), (36, 35, 48, 49), (38, 37, 50, 51), (37, 36, 49, 50), (35, 34, 47, 48), (33, 32, 45, 46), (31, 30, 43, 44), (29, 28, 41, 42), (26, 27, 40, 39), (52, 53, 54, 55, 85, 72, 12), (56, 57, 58, 59, 25, 111, 98), (14, 27, 26, 28, 29, 30, 31, 32, 33, 34, 35, 36, 37, 38, 56, 98, 97, 96, 95, 94, 93, 92, 91, 90, 89, 88, 86, 87, 100, 99, 101, 102, 103, 104, 105, 106, 107, 108, 109, 110, 111, 25, 24, 23, 22, 21, 20, 19, 18, 17, 16, 15, 13), (1, 0, 2, 3, 4, 5, 6, 7, 8, 9, 10, 11, 12, 72, 71, 70, 69, 68, 67, 66, 65, 64, 63, 62, 60, 61, 74, 73, 75, 76, 77, 78, 79, 80, 81, 82, 83, 84, 85, 55, 51, 50, 49, 48, 47, 46, 45, 44, 43, 42, 41, 39, 40)])
_uv = me_id3_002.uv_layers.new(name='Mapa UV')
_uv.uv.foreach_set('vector', [0.7894, 0.7661, 0.6195, 0.7661, 0.6195, 0.6599, 0.7894, 0.6599, 0.4972, 0.7294, 0.6034, 0.7294, 0.6034, 0.9736, 0.4972, 0.9736, 0.3565, 0.845, 0.2503, 0.845, 0.2503, 0.7282, 0.3565, 0.7282, 0.241, 0.7283, 0.241, 0.8344, 0.007412, 0.8343, 0.007449, 0.7282, 0.9643, 0.00584, 0.9643, 0.6428, 0.8581, 0.6428, 0.8581, 0.00584, 0.62, 0.8374, 0.62, 0.7737, 0.7261, 0.7737, 0.7261, 0.8374, 0.9341, 0.8404, 0.8279, 0.8404, 0.8279, 0.8085, 0.9341, 0.8085, 0.1183, 0.9415, 0.1183, 0.936, 0.2245, 0.936, 0.2245, 0.9415, 0.365, 0.9567, 0.365, 0.9511, 0.4711, 0.9511, 0.4711, 0.9567, 0.25, 0.9469, 0.25, 0.9414, 0.3561, 0.9414, 0.3561, 0.9469, 0.007412, 0.9415, 0.007412, 0.936, 0.1136, 0.936, 0.1136, 0.9415, 0.62, 0.9138, 0.62, 0.9083, 0.7261, 0.9083, 0.7261, 0.9138, 0.2501, 0.9712, 0.2501, 0.9657, 0.3563, 0.9657, 0.3563, 0.9712, 0.62, 0.9477, 0.62, 0.9421, 0.7261, 0.9421, 0.7261, 0.9477, 0.1183, 0.9309, 0.1183, 0.9253, 0.2245, 0.9253, 0.2245, 0.9309, 0.25, 0.9606, 0.25, 0.9551, 0.3561, 0.9551, 0.3561, 0.9606, 0.1183, 0.9515, 0.1183, 0.946, 0.2245, 0.946, 0.2245, 0.9515, 0.007412, 0.9515, 0.007412, 0.946, 0.1136, 0.946, 0.1136, 0.9515, 0.827, 0.9801, 0.827, 0.9745, 0.9331, 0.9745, 0.9331, 0.9801, 0.1183, 0.9156, 0.2245, 0.9156, 0.2245, 0.9212, 0.1183, 0.9212, 0.62, 0.9297, 0.7261, 0.9297, 0.7261, 0.9353, 0.62, 0.9353, 0.827, 0.9855, 0.9331, 0.9855, 0.9331, 0.9911, 0.827, 0.9911, 0.827, 0.9636, 0.9331, 0.9636, 0.9331, 0.9691, 0.827, 0.9691, 0.62, 0.8966, 0.7261, 0.8966, 0.7261, 0.9022, 0.62, 0.9022, 0.365, 0.9616, 0.4711, 0.9616, 0.4711, 0.9671, 0.365, 0.9671, 0.007412, 0.9156, 0.1136, 0.9156, 0.1136, 0.9212, 0.007413, 0.9212, 0.827, 0.9518, 0.9331, 0.9518, 0.9331, 0.9574, 0.827, 0.9574, 0.62, 0.919, 0.7261, 0.919, 0.7261, 0.9245, 0.62, 0.9245, 0.365, 0.9404, 0.4711, 0.9404, 0.4711, 0.946, 0.365, 0.946, 0.007412, 0.9253, 0.1136, 0.9253, 0.1136, 0.9309, 0.007412, 0.9309, 0.62, 0.9548, 0.7261, 0.9548, 0.7261, 0.9603, 0.62, 0.9603, 0.827, 0.92, 0.827, 0.9006, 0.9331, 0.9006, 0.9331, 0.92, 0.8274, 0.893, 0.8274, 0.8735, 0.9336, 0.8735, 0.9336, 0.893, 0.0079, 0.8615, 0.0079, 0.842, 0.1141, 0.842, 0.1141, 0.8615, 0.1188, 0.8615, 0.1188, 0.842, 0.225, 0.842, 0.225, 0.8615, 0.25, 0.9317, 0.25, 0.9123, 0.3561, 0.9123, 0.3561, 0.9317, 0.62, 0.8639, 0.62, 0.8445, 0.7261, 0.8445, 0.7261, 0.8639, 0.4711, 0.7286, 0.4711, 0.8241, 0.365, 0.8241, 0.365, 0.7286, 0.365, 0.9348, 0.365, 0.9153, 0.4711, 0.9153, 0.4711, 0.9348, 0.365, 0.8536, 0.365, 0.8342, 0.4711, 0.8342, 0.4711, 0.8536, 0.25, 0.9029, 0.25, 0.8835, 0.3561, 0.8835, 0.3561, 0.9029, 0.8274, 0.8659, 0.8274, 0.8465, 0.9336, 0.8465, 0.9336, 0.8659, 0.827, 0.9456, 0.827, 0.9262, 0.9331, 0.9262, 0.9331, 0.9456, 0.62, 0.8902, 0.62, 0.8708, 0.7261, 0.8708, 0.7261, 0.8902, 0.1136, 0.8911, 0.1136, 0.9106, 0.007412, 0.9106, 0.007412, 0.8911, 0.9049, 0.6601, 0.9049, 0.6795, 0.7987, 0.6795, 0.7987, 0.6601, 0.9055, 0.779, 0.9055, 0.7984, 0.7993, 0.7984, 0.7993, 0.779, 0.9049, 0.6889, 0.9049, 0.7083, 0.7987, 0.7083, 0.7987, 0.6889, 0.2245, 0.8911, 0.2245, 0.9106, 0.1183, 0.9106, 0.1183, 0.8911, 0.3565, 0.8543, 0.3565, 0.8738, 0.2503, 0.8738, 0.2503, 0.8543, 0.9049, 0.7471, 0.9049, 0.7666, 0.7987, 0.7666, 0.7987, 0.7471, 0.1136, 0.8666, 0.1136, 0.8861, 0.007412, 0.8861, 0.007412, 0.8666, 0.4711, 0.8621, 0.4711, 0.8816, 0.365, 0.8816, 0.365, 0.8621, 0.9049, 0.7183, 0.9049, 0.7377, 0.7987, 0.7377, 0.7987, 0.7183, 0.4711, 0.8897, 0.4711, 0.9091, 0.365, 0.9091, 0.365, 0.8897, 0.2245, 0.8666, 0.2245, 0.8861, 0.1183, 0.8861, 0.1183, 0.8666, 0.06976, 0.6436, 0.06788, 0.006585, 0.2377, 0.006084, 0.2385, 0.2503, 0.2389, 0.3989, 0.2392, 0.5157, 0.3033, 0.6429, 0.6875, 0.25, 0.6875, 0.00584, 0.8574, 0.00584, 0.8574, 0.6428, 0.6238, 0.6428, 0.6875, 0.5154, 0.6875, 0.3986, 0.4752, 0.4942, 0.4752, 0.3986, 0.4765, 0.3792, 0.4802, 0.3602, 0.4865, 0.3418, 0.4951, 0.3243, 0.5059, 0.3082, 0.5187, 0.2935, 0.5333, 0.2807, 0.5495, 0.2699, 0.5669, 0.2613, 0.5853, 0.2551, 0.6044, 0.2513, 0.6238, 0.25, 0.6875, 0.25, 0.6875, 0.3986, 0.682, 0.399, 0.6765, 0.4001, 0.6713, 0.4019, 0.6663, 0.4043, 0.6617, 0.4074, 0.6575, 0.4111, 0.6538, 0.4153, 0.6507, 0.4199, 0.6483, 0.4249, 0.6465, 0.4301, 0.6454, 0.4356, 0.645, 0.4411, 0.645, 0.473, 0.6454, 0.4785, 0.6465, 0.4839, 0.6483, 0.4892, 0.6507, 0.4942, 0.6538, 0.4988, 0.6575, 0.503, 0.6617, 0.5066, 0.6663, 0.5097, 0.6713, 0.5122, 0.6765, 0.514, 0.682, 0.5151, 0.6875, 0.5154, 0.6238, 0.6428, 0.6044, 0.6415, 0.5853, 0.6378, 0.5669, 0.6315, 0.5495, 0.6229, 0.5333, 0.6121, 0.5187, 0.5993, 0.5059, 0.5847, 0.4951, 0.5685, 0.4865, 0.5511, 0.4802, 0.5327, 0.4765, 0.5136, 0.4515, 0.4938, 0.4503, 0.5132, 0.4466, 0.5323, 0.4404, 0.5507, 0.4318, 0.5682, 0.4211, 0.5844, 0.4083, 0.599, 0.3937, 0.6119, 0.3776, 0.6227, 0.3602, 0.6314, 0.3418, 0.6377, 0.3227, 0.6415, 0.3033, 0.6429, 0.2392, 0.5157, 0.2448, 0.5153, 0.2502, 0.5142, 0.2555, 0.5124, 0.2605, 0.5099, 0.2651, 0.5068, 0.2692, 0.5031, 0.2729, 0.4989, 0.276, 0.4943, 0.2784, 0.4893, 0.2802, 0.4841, 0.2812, 0.4786, 0.2816, 0.4731, 0.2815, 0.4412, 0.2811, 0.4357, 0.28, 0.4302, 0.2782, 0.425, 0.2757, 0.42, 0.2726, 0.4154, 0.269, 0.4112, 0.2648, 0.4076, 0.2601, 0.4045, 0.2552, 0.4021, 0.2499, 0.4003, 0.2444, 0.3992, 0.2389, 0.3989, 0.2385, 0.2503, 0.3022, 0.2501, 0.3216, 0.2513, 0.3406, 0.255, 0.3591, 0.2612, 0.3765, 0.2698, 0.3927, 0.2805, 0.4074, 0.2933, 0.4202, 0.3079, 0.4311, 0.324, 0.4397, 0.3414, 0.446, 0.3598, 0.4499, 0.3789, 0.4512, 0.3983])
me_id3_002.materials.append(mat_letra)
me_id3_002.use_remesh_preserve_volume = False
me_id3_002.use_remesh_preserve_attributes = False
me_id3_002.use_mirror_vertex_groups = False
me_id3_002.update()
me_id3_001 = bpy.data.meshes.new('ID3.001')
me_id3_001.from_pydata([(-116.7, 318.1, -32.48), (-117.5, 305.9, -32.48), (-114.4, 330.0, -32.48), (-110.5, 341.5, -32.48), (-105.2, 352.4, -32.48), (-98.58, 362.6, -32.48), (-90.68, 371.7, -32.48), (-81.67, 379.8, -32.48), (-71.7, 386.5, -32.48), (-60.95, 391.9, -32.48), (-49.6, 395.8, -32.48), (-37.85, 398.2, -32.48), (-25.89, 399.0, -32.48), (-116.7, 318.1, 32.97), (-117.5, 305.9, 32.97), (-114.4, 330.0, 32.97), (-110.5, 341.5, 32.97), (-105.2, 352.4, 32.97), (-98.58, 362.6, 32.97), (-90.68, 371.7, 32.97), (-81.67, 379.8, 32.97), (-71.7, 386.5, 32.97), (-60.95, 391.9, 32.97), (-49.6, 395.8, 32.97), (-37.85, 398.2, 32.97), (-25.89, 399.0, 32.97), (-116.7, 233.9, 32.97), (-117.5, 246.1, 32.97), (-114.4, 222.0, 32.97), (-110.5, 210.4, 32.97), (-105.2, 199.5, 32.97), (-98.58, 189.4, 32.97), (-90.68, 180.2, 32.97), (-81.67, 172.2, 32.97), (-71.7, 165.4, 32.97), (-60.95, 160.0, 32.97), (-49.6, 156.1, 32.97), (-37.85, 153.7, 32.97), (-25.89, 153.0, 32.97), (-116.7, 233.9, -32.48), (-117.5, 246.1, -32.48), (-114.4, 222.0, -32.48), (-110.5, 210.4, -32.48), (-105.2, 199.5, -32.48), (-98.58, 189.4, -32.48), (-90.68, 180.2, -32.48), (-81.67, 172.2, -32.48), (-71.7, 165.4, -32.48), (-60.95, 160.0, -32.48), (-49.6, 156.1, -32.48), (-37.85, 153.7, -32.48), (-25.89, 153.0, -32.48), (118.1, 399.0, -32.48), (118.1, 1.42e-06, -32.48), (13.39, 1.42e-06, -32.48), (13.39, 153.0, -32.48), (13.39, 153.0, 32.97), (13.39, -1.441e-06, 32.97), (118.1, -1.441e-06, 32.97), (118.1, 399.0, 32.97), (-12.57, 296.1, -32.48), (-12.8, 292.6, -32.48), (-11.9, 299.5, -32.48), (-10.8, 302.8, -32.48), (-9.288, 305.9, -32.48), (-7.385, 308.8, -32.48), (-5.127, 311.4, -32.48), (-2.552, 313.7, -32.48), (0.2953, 315.6, -32.48), (3.367, 317.2, -32.48), (6.61, 318.3, -32.48), (9.969, 319.0, -32.48), (13.39, 319.2, -32.48), (-12.57, 269.2, -32.48), (-12.8, 272.6, -32.48), (-11.9, 265.8, -32.48), (-10.8, 262.5, -32.48), (-9.288, 259.4, -32.48), (-7.385, 256.5, -32.48), (-5.127, 253.8, -32.48), (-2.552, 251.5, -32.48), (0.2953, 249.6, -32.48), (3.367, 248.1, -32.48), (6.61, 247.0, -32.48), (9.969, 246.3, -32.48), (13.39, 246.1, -32.48), (-12.57, 269.2, 32.97), (-12.8, 272.6, 32.97), (-11.9, 265.8, 32.97), (-10.8, 262.5, 32.97), (-9.288, 259.4, 32.97), (-7.385, 256.5, 32.97), (-5.127, 253.8, 32.97), (-2.552, 251.5, 32.97), (0.2953, 249.6, 32.97), (3.367, 248.1, 32.97), (6.61, 247.0, 32.97), (9.969, 246.3, 32.97), (13.39, 246.1, 32.97), (-12.57, 296.1, 32.97), (-12.8, 292.6, 32.97), (-11.9, 299.5, 32.97), (-10.8, 302.8, 32.97), (-9.288, 305.9, 32.97), (-7.385, 308.8, 32.97), (-5.127, 311.4, 32.97), (-2.552, 313.7, 32.97), (0.2953, 315.6, 32.97), (3.367, 317.2, 32.97), (6.61, 318.3, 32.97), (9.969, 319.0, 32.97), (13.39, 319.2, 32.97)], [], [(54, 53, 58, 57), (54, 57, 56, 55), (111, 72, 85, 98), (12, 25, 59, 52), (53, 52, 59, 58), (51, 55, 56, 38), (87, 74, 61, 100), (84, 83, 96, 97), (82, 81, 94, 95), (80, 79, 92, 93), (78, 77, 90, 91), (76, 75, 88, 89), (75, 73, 86, 88), (73, 74, 87, 86), (77, 76, 89, 90), (79, 78, 91, 92), (81, 80, 93, 94), (83, 82, 95, 96), (85, 84, 97, 98), (71, 110, 109, 70), (69, 108, 107, 68), (67, 106, 105, 66), (65, 104, 103, 64), (63, 102, 101, 62), (60, 99, 100, 61), (72, 111, 110, 71), (70, 109, 108, 69), (68, 107, 106, 67), (66, 105, 104, 65), (64, 103, 102, 63), (62, 101, 99, 60), (12, 11, 24, 25), (10, 9, 22, 23), (8, 7, 20, 21), (6, 5, 18, 19), (4, 3, 16, 17), (2, 0, 13, 15), (27, 14, 1, 40), (0, 1, 14, 13), (3, 2, 15, 16), (5, 4, 17, 18), (7, 6, 19, 20), (9, 8, 21, 22), (11, 10, 23, 24), (28, 26, 39, 41), (30, 29, 42, 43), (32, 31, 44, 45), (34, 33, 46, 47), (36, 35, 48, 49), (38, 37, 50, 51), (37, 36, 49, 50), (35, 34, 47, 48), (33, 32, 45, 46), (31, 30, 43, 44), (29, 28, 41, 42), (26, 27, 40, 39), (52, 53, 54, 55, 85, 72, 12), (56, 57, 58, 59, 25, 111, 98), (14, 27, 26, 28, 29, 30, 31, 32, 33, 34, 35, 36, 37, 38, 56, 98, 97, 96, 95, 94, 93, 92, 91, 90, 89, 88, 86, 87, 100, 99, 101, 102, 103, 104, 105, 106, 107, 108, 109, 110, 111, 25, 24, 23, 22, 21, 20, 19, 18, 17, 16, 15, 13), (1, 0, 2, 3, 4, 5, 6, 7, 8, 9, 10, 11, 12, 72, 71, 70, 69, 68, 67, 66, 65, 64, 63, 62, 60, 61, 74, 73, 75, 76, 77, 78, 79, 80, 81, 82, 83, 84, 85, 55, 51, 50, 49, 48, 47, 46, 45, 44, 43, 42, 41, 39, 40)])
_uv = me_id3_001.uv_layers.new(name='Mapa UV')
_uv.uv.foreach_set('vector', [0.7894, 0.7661, 0.6195, 0.7661, 0.6195, 0.6599, 0.7894, 0.6599, 0.4972, 0.7294, 0.6034, 0.7294, 0.6034, 0.9736, 0.4972, 0.9736, 0.3565, 0.845, 0.2503, 0.845, 0.2503, 0.7282, 0.3565, 0.7282, 0.241, 0.7283, 0.241, 0.8344, 0.007412, 0.8343, 0.007449, 0.7282, 0.9643, 0.00584, 0.9643, 0.6428, 0.8581, 0.6428, 0.8581, 0.00584, 0.62, 0.8374, 0.62, 0.7737, 0.7261, 0.7737, 0.7261, 0.8374, 0.9341, 0.8404, 0.8279, 0.8404, 0.8279, 0.8085, 0.9341, 0.8085, 0.1183, 0.9415, 0.1183, 0.936, 0.2245, 0.936, 0.2245, 0.9415, 0.365, 0.9567, 0.365, 0.9511, 0.4711, 0.9511, 0.4711, 0.9567, 0.25, 0.9469, 0.25, 0.9414, 0.3561, 0.9414, 0.3561, 0.9469, 0.007412, 0.9415, 0.007412, 0.936, 0.1136, 0.936, 0.1136, 0.9415, 0.62, 0.9138, 0.62, 0.9083, 0.7261, 0.9083, 0.7261, 0.9138, 0.2501, 0.9712, 0.2501, 0.9657, 0.3563, 0.9657, 0.3563, 0.9712, 0.62, 0.9477, 0.62, 0.9421, 0.7261, 0.9421, 0.7261, 0.9477, 0.1183, 0.9309, 0.1183, 0.9253, 0.2245, 0.9253, 0.2245, 0.9309, 0.25, 0.9606, 0.25, 0.9551, 0.3561, 0.9551, 0.3561, 0.9606, 0.1183, 0.9515, 0.1183, 0.946, 0.2245, 0.946, 0.2245, 0.9515, 0.007412, 0.9515, 0.007412, 0.946, 0.1136, 0.946, 0.1136, 0.9515, 0.827, 0.9801, 0.827, 0.9745, 0.9331, 0.9745, 0.9331, 0.9801, 0.1183, 0.9156, 0.2245, 0.9156, 0.2245, 0.9212, 0.1183, 0.9212, 0.62, 0.9297, 0.7261, 0.9297, 0.7261, 0.9353, 0.62, 0.9353, 0.827, 0.9855, 0.9331, 0.9855, 0.9331, 0.9911, 0.827, 0.9911, 0.827, 0.9636, 0.9331, 0.9636, 0.9331, 0.9691, 0.827, 0.9691, 0.62, 0.8966, 0.7261, 0.8966, 0.7261, 0.9022, 0.62, 0.9022, 0.365, 0.9616, 0.4711, 0.9616, 0.4711, 0.9671, 0.365, 0.9671, 0.007412, 0.9156, 0.1136, 0.9156, 0.1136, 0.9212, 0.007413, 0.9212, 0.827, 0.9518, 0.9331, 0.9518, 0.9331, 0.9574, 0.827, 0.9574, 0.62, 0.919, 0.7261, 0.919, 0.7261, 0.9245, 0.62, 0.9245, 0.365, 0.9404, 0.4711, 0.9404, 0.4711, 0.946, 0.365, 0.946, 0.007412, 0.9253, 0.1136, 0.9253, 0.1136, 0.9309, 0.007412, 0.9309, 0.62, 0.9548, 0.7261, 0.9548, 0.7261, 0.9603, 0.62, 0.9603, 0.827, 0.92, 0.827, 0.9006, 0.9331, 0.9006, 0.9331, 0.92, 0.8274, 0.893, 0.8274, 0.8735, 0.9336, 0.8735, 0.9336, 0.893, 0.0079, 0.8615, 0.0079, 0.842, 0.1141, 0.842, 0.1141, 0.8615, 0.1188, 0.8615, 0.1188, 0.842, 0.225, 0.842, 0.225, 0.8615, 0.25, 0.9317, 0.25, 0.9123, 0.3561, 0.9123, 0.3561, 0.9317, 0.62, 0.8639, 0.62, 0.8445, 0.7261, 0.8445, 0.7261, 0.8639, 0.4711, 0.7286, 0.4711, 0.8241, 0.365, 0.8241, 0.365, 0.7286, 0.365, 0.9348, 0.365, 0.9153, 0.4711, 0.9153, 0.4711, 0.9348, 0.365, 0.8536, 0.365, 0.8342, 0.4711, 0.8342, 0.4711, 0.8536, 0.25, 0.9029, 0.25, 0.8835, 0.3561, 0.8835, 0.3561, 0.9029, 0.8274, 0.8659, 0.8274, 0.8465, 0.9336, 0.8465, 0.9336, 0.8659, 0.827, 0.9456, 0.827, 0.9262, 0.9331, 0.9262, 0.9331, 0.9456, 0.62, 0.8902, 0.62, 0.8708, 0.7261, 0.8708, 0.7261, 0.8902, 0.1136, 0.8911, 0.1136, 0.9106, 0.007412, 0.9106, 0.007412, 0.8911, 0.9049, 0.6601, 0.9049, 0.6795, 0.7987, 0.6795, 0.7987, 0.6601, 0.9055, 0.779, 0.9055, 0.7984, 0.7993, 0.7984, 0.7993, 0.779, 0.9049, 0.6889, 0.9049, 0.7083, 0.7987, 0.7083, 0.7987, 0.6889, 0.2245, 0.8911, 0.2245, 0.9106, 0.1183, 0.9106, 0.1183, 0.8911, 0.3565, 0.8543, 0.3565, 0.8738, 0.2503, 0.8738, 0.2503, 0.8543, 0.9049, 0.7471, 0.9049, 0.7666, 0.7987, 0.7666, 0.7987, 0.7471, 0.1136, 0.8666, 0.1136, 0.8861, 0.007412, 0.8861, 0.007412, 0.8666, 0.4711, 0.8621, 0.4711, 0.8816, 0.365, 0.8816, 0.365, 0.8621, 0.9049, 0.7183, 0.9049, 0.7377, 0.7987, 0.7377, 0.7987, 0.7183, 0.4711, 0.8897, 0.4711, 0.9091, 0.365, 0.9091, 0.365, 0.8897, 0.2245, 0.8666, 0.2245, 0.8861, 0.1183, 0.8861, 0.1183, 0.8666, 0.06976, 0.6436, 0.06788, 0.006585, 0.2377, 0.006084, 0.2385, 0.2503, 0.2389, 0.3989, 0.2392, 0.5157, 0.3033, 0.6429, 0.6875, 0.25, 0.6875, 0.00584, 0.8574, 0.00584, 0.8574, 0.6428, 0.6238, 0.6428, 0.6875, 0.5154, 0.6875, 0.3986, 0.4752, 0.4942, 0.4752, 0.3986, 0.4765, 0.3792, 0.4802, 0.3602, 0.4865, 0.3418, 0.4951, 0.3243, 0.5059, 0.3082, 0.5187, 0.2935, 0.5333, 0.2807, 0.5495, 0.2699, 0.5669, 0.2613, 0.5853, 0.2551, 0.6044, 0.2513, 0.6238, 0.25, 0.6875, 0.25, 0.6875, 0.3986, 0.682, 0.399, 0.6765, 0.4001, 0.6713, 0.4019, 0.6663, 0.4043, 0.6617, 0.4074, 0.6575, 0.4111, 0.6538, 0.4153, 0.6507, 0.4199, 0.6483, 0.4249, 0.6465, 0.4301, 0.6454, 0.4356, 0.645, 0.4411, 0.645, 0.473, 0.6454, 0.4785, 0.6465, 0.4839, 0.6483, 0.4892, 0.6507, 0.4942, 0.6538, 0.4988, 0.6575, 0.503, 0.6617, 0.5066, 0.6663, 0.5097, 0.6713, 0.5122, 0.6765, 0.514, 0.682, 0.5151, 0.6875, 0.5154, 0.6238, 0.6428, 0.6044, 0.6415, 0.5853, 0.6378, 0.5669, 0.6315, 0.5495, 0.6229, 0.5333, 0.6121, 0.5187, 0.5993, 0.5059, 0.5847, 0.4951, 0.5685, 0.4865, 0.5511, 0.4802, 0.5327, 0.4765, 0.5136, 0.4515, 0.4938, 0.4503, 0.5132, 0.4466, 0.5323, 0.4404, 0.5507, 0.4318, 0.5682, 0.4211, 0.5844, 0.4083, 0.599, 0.3937, 0.6119, 0.3776, 0.6227, 0.3602, 0.6314, 0.3418, 0.6377, 0.3227, 0.6415, 0.3033, 0.6429, 0.2392, 0.5157, 0.2448, 0.5153, 0.2502, 0.5142, 0.2555, 0.5124, 0.2605, 0.5099, 0.2651, 0.5068, 0.2692, 0.5031, 0.2729, 0.4989, 0.276, 0.4943, 0.2784, 0.4893, 0.2802, 0.4841, 0.2812, 0.4786, 0.2816, 0.4731, 0.2815, 0.4412, 0.2811, 0.4357, 0.28, 0.4302, 0.2782, 0.425, 0.2757, 0.42, 0.2726, 0.4154, 0.269, 0.4112, 0.2648, 0.4076, 0.2601, 0.4045, 0.2552, 0.4021, 0.2499, 0.4003, 0.2444, 0.3992, 0.2389, 0.3989, 0.2385, 0.2503, 0.3022, 0.2501, 0.3216, 0.2513, 0.3406, 0.255, 0.3591, 0.2612, 0.3765, 0.2698, 0.3927, 0.2805, 0.4074, 0.2933, 0.4202, 0.3079, 0.4311, 0.324, 0.4397, 0.3414, 0.446, 0.3598, 0.4499, 0.3789, 0.4512, 0.3983])
me_id3_001.materials.append(mat_letra)
me_id3_001.use_remesh_preserve_volume = False
me_id3_001.use_remesh_preserve_attributes = False
me_id3_001.use_mirror_vertex_groups = False
me_id3_001.update()
me_cubo = bpy.data.meshes.new('Cubo')
me_cubo.from_pydata([(-117.5, -200.0, -33.0), (-117.5, -200.0, 33.0), (-117.5, 200.0, -33.0), (-117.5, 200.0, 33.0), (117.5, -200.0, -33.0), (117.5, -200.0, 33.0), (117.5, 200.0, -33.0), (117.5, 200.0, 33.0)], [], [(0, 1, 3, 2), (2, 3, 7, 6), (6, 7, 5, 4), (4, 5, 1, 0), (2, 6, 4, 0), (7, 3, 1, 5)])
me_cubo.use_remesh_preserve_volume = False
me_cubo.use_remesh_preserve_attributes = False
me_cubo.use_mirror_vertex_groups = False
me_cubo.update()
me_id3 = bpy.data.meshes.new('ID3')
me_id3.from_pydata([(-116.7, 318.1, -32.48), (-117.5, 305.9, -32.48), (-114.4, 330.0, -32.48), (-110.5, 341.5, -32.48), (-105.2, 352.4, -32.48), (-98.58, 362.6, -32.48), (-90.68, 371.7, -32.48), (-81.67, 379.8, -32.48), (-71.7, 386.5, -32.48), (-60.95, 391.9, -32.48), (-49.6, 395.8, -32.48), (-37.85, 398.2, -32.48), (-25.89, 399.0, -32.48), (-116.7, 318.1, 32.97), (-117.5, 305.9, 32.97), (-114.4, 330.0, 32.97), (-110.5, 341.5, 32.97), (-105.2, 352.4, 32.97), (-98.58, 362.6, 32.97), (-90.68, 371.7, 32.97), (-81.67, 379.8, 32.97), (-71.7, 386.5, 32.97), (-60.95, 391.9, 32.97), (-49.6, 395.8, 32.97), (-37.85, 398.2, 32.97), (-25.89, 399.0, 32.97), (-116.7, 233.9, 32.97), (-117.5, 246.1, 32.97), (-114.4, 222.0, 32.97), (-110.5, 210.4, 32.97), (-105.2, 199.5, 32.97), (-98.58, 189.4, 32.97), (-90.68, 180.2, 32.97), (-81.67, 172.2, 32.97), (-71.7, 165.4, 32.97), (-60.95, 160.0, 32.97), (-49.6, 156.1, 32.97), (-37.85, 153.7, 32.97), (-25.89, 153.0, 32.97), (-116.7, 233.9, -32.48), (-117.5, 246.1, -32.48), (-114.4, 222.0, -32.48), (-110.5, 210.4, -32.48), (-105.2, 199.5, -32.48), (-98.58, 189.4, -32.48), (-90.68, 180.2, -32.48), (-81.67, 172.2, -32.48), (-71.7, 165.4, -32.48), (-60.95, 160.0, -32.48), (-49.6, 156.1, -32.48), (-37.85, 153.7, -32.48), (-25.89, 153.0, -32.48), (118.1, 399.0, -32.48), (118.1, 1.42e-06, -32.48), (13.39, 1.42e-06, -32.48), (13.39, 153.0, -32.48), (13.39, 153.0, 32.97), (13.39, -1.441e-06, 32.97), (118.1, -1.441e-06, 32.97), (118.1, 399.0, 32.97), (-12.57, 296.1, -32.48), (-12.8, 292.6, -32.48), (-11.9, 299.5, -32.48), (-10.8, 302.8, -32.48), (-9.288, 305.9, -32.48), (-7.385, 308.8, -32.48), (-5.127, 311.4, -32.48), (-2.552, 313.7, -32.48), (0.2953, 315.6, -32.48), (3.367, 317.2, -32.48), (6.61, 318.3, -32.48), (9.969, 319.0, -32.48), (13.39, 319.2, -32.48), (-12.57, 269.2, -32.48), (-12.8, 272.6, -32.48), (-11.9, 265.8, -32.48), (-10.8, 262.5, -32.48), (-9.288, 259.4, -32.48), (-7.385, 256.5, -32.48), (-5.127, 253.8, -32.48), (-2.552, 251.5, -32.48), (0.2953, 249.6, -32.48), (3.367, 248.1, -32.48), (6.61, 247.0, -32.48), (9.969, 246.3, -32.48), (13.39, 246.1, -32.48), (-12.57, 269.2, 32.97), (-12.8, 272.6, 32.97), (-11.9, 265.8, 32.97), (-10.8, 262.5, 32.97), (-9.288, 259.4, 32.97), (-7.385, 256.5, 32.97), (-5.127, 253.8, 32.97), (-2.552, 251.5, 32.97), (0.2953, 249.6, 32.97), (3.367, 248.1, 32.97), (6.61, 247.0, 32.97), (9.969, 246.3, 32.97), (13.39, 246.1, 32.97), (-12.57, 296.1, 32.97), (-12.8, 292.6, 32.97), (-11.9, 299.5, 32.97), (-10.8, 302.8, 32.97), (-9.288, 305.9, 32.97), (-7.385, 308.8, 32.97), (-5.127, 311.4, 32.97), (-2.552, 313.7, 32.97), (0.2953, 315.6, 32.97), (3.367, 317.2, 32.97), (6.61, 318.3, 32.97), (9.969, 319.0, 32.97), (13.39, 319.2, 32.97)], [], [(54, 53, 58, 57), (54, 57, 56, 55), (111, 72, 85, 98), (12, 25, 59, 52), (53, 52, 59, 58), (51, 55, 56, 38), (87, 74, 61, 100), (84, 83, 96, 97), (82, 81, 94, 95), (80, 79, 92, 93), (78, 77, 90, 91), (76, 75, 88, 89), (75, 73, 86, 88), (73, 74, 87, 86), (77, 76, 89, 90), (79, 78, 91, 92), (81, 80, 93, 94), (83, 82, 95, 96), (85, 84, 97, 98), (71, 110, 109, 70), (69, 108, 107, 68), (67, 106, 105, 66), (65, 104, 103, 64), (63, 102, 101, 62), (60, 99, 100, 61), (72, 111, 110, 71), (70, 109, 108, 69), (68, 107, 106, 67), (66, 105, 104, 65), (64, 103, 102, 63), (62, 101, 99, 60), (12, 11, 24, 25), (10, 9, 22, 23), (8, 7, 20, 21), (6, 5, 18, 19), (4, 3, 16, 17), (2, 0, 13, 15), (27, 14, 1, 40), (0, 1, 14, 13), (3, 2, 15, 16), (5, 4, 17, 18), (7, 6, 19, 20), (9, 8, 21, 22), (11, 10, 23, 24), (28, 26, 39, 41), (30, 29, 42, 43), (32, 31, 44, 45), (34, 33, 46, 47), (36, 35, 48, 49), (38, 37, 50, 51), (37, 36, 49, 50), (35, 34, 47, 48), (33, 32, 45, 46), (31, 30, 43, 44), (29, 28, 41, 42), (26, 27, 40, 39), (52, 53, 54, 55, 85, 72, 12), (56, 57, 58, 59, 25, 111, 98), (14, 27, 26, 28, 29, 30, 31, 32, 33, 34, 35, 36, 37, 38, 56, 98, 97, 96, 95, 94, 93, 92, 91, 90, 89, 88, 86, 87, 100, 99, 101, 102, 103, 104, 105, 106, 107, 108, 109, 110, 111, 25, 24, 23, 22, 21, 20, 19, 18, 17, 16, 15, 13), (1, 0, 2, 3, 4, 5, 6, 7, 8, 9, 10, 11, 12, 72, 71, 70, 69, 68, 67, 66, 65, 64, 63, 62, 60, 61, 74, 73, 75, 76, 77, 78, 79, 80, 81, 82, 83, 84, 85, 55, 51, 50, 49, 48, 47, 46, 45, 44, 43, 42, 41, 39, 40)])
_uv = me_id3.uv_layers.new(name='Mapa UV')
_uv.uv.foreach_set('vector', [0.7894, 0.7661, 0.6195, 0.7661, 0.6195, 0.6599, 0.7894, 0.6599, 0.4972, 0.7294, 0.6034, 0.7294, 0.6034, 0.9736, 0.4972, 0.9736, 0.3565, 0.845, 0.2503, 0.845, 0.2503, 0.7282, 0.3565, 0.7282, 0.241, 0.7283, 0.241, 0.8344, 0.007412, 0.8343, 0.007449, 0.7282, 0.9643, 0.00584, 0.9643, 0.6428, 0.8581, 0.6428, 0.8581, 0.00584, 0.62, 0.8374, 0.62, 0.7737, 0.7261, 0.7737, 0.7261, 0.8374, 0.9341, 0.8404, 0.8279, 0.8404, 0.8279, 0.8085, 0.9341, 0.8085, 0.1183, 0.9415, 0.1183, 0.936, 0.2245, 0.936, 0.2245, 0.9415, 0.365, 0.9567, 0.365, 0.9511, 0.4711, 0.9511, 0.4711, 0.9567, 0.25, 0.9469, 0.25, 0.9414, 0.3561, 0.9414, 0.3561, 0.9469, 0.007412, 0.9415, 0.007412, 0.936, 0.1136, 0.936, 0.1136, 0.9415, 0.62, 0.9138, 0.62, 0.9083, 0.7261, 0.9083, 0.7261, 0.9138, 0.2501, 0.9712, 0.2501, 0.9657, 0.3563, 0.9657, 0.3563, 0.9712, 0.62, 0.9477, 0.62, 0.9421, 0.7261, 0.9421, 0.7261, 0.9477, 0.1183, 0.9309, 0.1183, 0.9253, 0.2245, 0.9253, 0.2245, 0.9309, 0.25, 0.9606, 0.25, 0.9551, 0.3561, 0.9551, 0.3561, 0.9606, 0.1183, 0.9515, 0.1183, 0.946, 0.2245, 0.946, 0.2245, 0.9515, 0.007412, 0.9515, 0.007412, 0.946, 0.1136, 0.946, 0.1136, 0.9515, 0.827, 0.9801, 0.827, 0.9745, 0.9331, 0.9745, 0.9331, 0.9801, 0.1183, 0.9156, 0.2245, 0.9156, 0.2245, 0.9212, 0.1183, 0.9212, 0.62, 0.9297, 0.7261, 0.9297, 0.7261, 0.9353, 0.62, 0.9353, 0.827, 0.9855, 0.9331, 0.9855, 0.9331, 0.9911, 0.827, 0.9911, 0.827, 0.9636, 0.9331, 0.9636, 0.9331, 0.9691, 0.827, 0.9691, 0.62, 0.8966, 0.7261, 0.8966, 0.7261, 0.9022, 0.62, 0.9022, 0.365, 0.9616, 0.4711, 0.9616, 0.4711, 0.9671, 0.365, 0.9671, 0.007412, 0.9156, 0.1136, 0.9156, 0.1136, 0.9212, 0.007413, 0.9212, 0.827, 0.9518, 0.9331, 0.9518, 0.9331, 0.9574, 0.827, 0.9574, 0.62, 0.919, 0.7261, 0.919, 0.7261, 0.9245, 0.62, 0.9245, 0.365, 0.9404, 0.4711, 0.9404, 0.4711, 0.946, 0.365, 0.946, 0.007412, 0.9253, 0.1136, 0.9253, 0.1136, 0.9309, 0.007412, 0.9309, 0.62, 0.9548, 0.7261, 0.9548, 0.7261, 0.9603, 0.62, 0.9603, 0.827, 0.92, 0.827, 0.9006, 0.9331, 0.9006, 0.9331, 0.92, 0.8274, 0.893, 0.8274, 0.8735, 0.9336, 0.8735, 0.9336, 0.893, 0.0079, 0.8615, 0.0079, 0.842, 0.1141, 0.842, 0.1141, 0.8615, 0.1188, 0.8615, 0.1188, 0.842, 0.225, 0.842, 0.225, 0.8615, 0.25, 0.9317, 0.25, 0.9123, 0.3561, 0.9123, 0.3561, 0.9317, 0.62, 0.8639, 0.62, 0.8445, 0.7261, 0.8445, 0.7261, 0.8639, 0.4711, 0.7286, 0.4711, 0.8241, 0.365, 0.8241, 0.365, 0.7286, 0.365, 0.9348, 0.365, 0.9153, 0.4711, 0.9153, 0.4711, 0.9348, 0.365, 0.8536, 0.365, 0.8342, 0.4711, 0.8342, 0.4711, 0.8536, 0.25, 0.9029, 0.25, 0.8835, 0.3561, 0.8835, 0.3561, 0.9029, 0.8274, 0.8659, 0.8274, 0.8465, 0.9336, 0.8465, 0.9336, 0.8659, 0.827, 0.9456, 0.827, 0.9262, 0.9331, 0.9262, 0.9331, 0.9456, 0.62, 0.8902, 0.62, 0.8708, 0.7261, 0.8708, 0.7261, 0.8902, 0.1136, 0.8911, 0.1136, 0.9106, 0.007412, 0.9106, 0.007412, 0.8911, 0.9049, 0.6601, 0.9049, 0.6795, 0.7987, 0.6795, 0.7987, 0.6601, 0.9055, 0.779, 0.9055, 0.7984, 0.7993, 0.7984, 0.7993, 0.779, 0.9049, 0.6889, 0.9049, 0.7083, 0.7987, 0.7083, 0.7987, 0.6889, 0.2245, 0.8911, 0.2245, 0.9106, 0.1183, 0.9106, 0.1183, 0.8911, 0.3565, 0.8543, 0.3565, 0.8738, 0.2503, 0.8738, 0.2503, 0.8543, 0.9049, 0.7471, 0.9049, 0.7666, 0.7987, 0.7666, 0.7987, 0.7471, 0.1136, 0.8666, 0.1136, 0.8861, 0.007412, 0.8861, 0.007412, 0.8666, 0.4711, 0.8621, 0.4711, 0.8816, 0.365, 0.8816, 0.365, 0.8621, 0.9049, 0.7183, 0.9049, 0.7377, 0.7987, 0.7377, 0.7987, 0.7183, 0.4711, 0.8897, 0.4711, 0.9091, 0.365, 0.9091, 0.365, 0.8897, 0.2245, 0.8666, 0.2245, 0.8861, 0.1183, 0.8861, 0.1183, 0.8666, 0.06976, 0.6436, 0.06788, 0.006585, 0.2377, 0.006084, 0.2385, 0.2503, 0.2389, 0.3989, 0.2392, 0.5157, 0.3033, 0.6429, 0.6875, 0.25, 0.6875, 0.00584, 0.8574, 0.00584, 0.8574, 0.6428, 0.6238, 0.6428, 0.6875, 0.5154, 0.6875, 0.3986, 0.4752, 0.4942, 0.4752, 0.3986, 0.4765, 0.3792, 0.4802, 0.3602, 0.4865, 0.3418, 0.4951, 0.3243, 0.5059, 0.3082, 0.5187, 0.2935, 0.5333, 0.2807, 0.5495, 0.2699, 0.5669, 0.2613, 0.5853, 0.2551, 0.6044, 0.2513, 0.6238, 0.25, 0.6875, 0.25, 0.6875, 0.3986, 0.682, 0.399, 0.6765, 0.4001, 0.6713, 0.4019, 0.6663, 0.4043, 0.6617, 0.4074, 0.6575, 0.4111, 0.6538, 0.4153, 0.6507, 0.4199, 0.6483, 0.4249, 0.6465, 0.4301, 0.6454, 0.4356, 0.645, 0.4411, 0.645, 0.473, 0.6454, 0.4785, 0.6465, 0.4839, 0.6483, 0.4892, 0.6507, 0.4942, 0.6538, 0.4988, 0.6575, 0.503, 0.6617, 0.5066, 0.6663, 0.5097, 0.6713, 0.5122, 0.6765, 0.514, 0.682, 0.5151, 0.6875, 0.5154, 0.6238, 0.6428, 0.6044, 0.6415, 0.5853, 0.6378, 0.5669, 0.6315, 0.5495, 0.6229, 0.5333, 0.6121, 0.5187, 0.5993, 0.5059, 0.5847, 0.4951, 0.5685, 0.4865, 0.5511, 0.4802, 0.5327, 0.4765, 0.5136, 0.4515, 0.4938, 0.4503, 0.5132, 0.4466, 0.5323, 0.4404, 0.5507, 0.4318, 0.5682, 0.4211, 0.5844, 0.4083, 0.599, 0.3937, 0.6119, 0.3776, 0.6227, 0.3602, 0.6314, 0.3418, 0.6377, 0.3227, 0.6415, 0.3033, 0.6429, 0.2392, 0.5157, 0.2448, 0.5153, 0.2502, 0.5142, 0.2555, 0.5124, 0.2605, 0.5099, 0.2651, 0.5068, 0.2692, 0.5031, 0.2729, 0.4989, 0.276, 0.4943, 0.2784, 0.4893, 0.2802, 0.4841, 0.2812, 0.4786, 0.2816, 0.4731, 0.2815, 0.4412, 0.2811, 0.4357, 0.28, 0.4302, 0.2782, 0.425, 0.2757, 0.42, 0.2726, 0.4154, 0.269, 0.4112, 0.2648, 0.4076, 0.2601, 0.4045, 0.2552, 0.4021, 0.2499, 0.4003, 0.2444, 0.3992, 0.2389, 0.3989, 0.2385, 0.2503, 0.3022, 0.2501, 0.3216, 0.2513, 0.3406, 0.255, 0.3591, 0.2612, 0.3765, 0.2698, 0.3927, 0.2805, 0.4074, 0.2933, 0.4202, 0.3079, 0.4311, 0.324, 0.4397, 0.3414, 0.446, 0.3598, 0.4499, 0.3789, 0.4512, 0.3983])
me_id3.materials.append(mat_letra)
me_id3.use_remesh_preserve_volume = False
me_id3.use_remesh_preserve_attributes = False
me_id3.use_mirror_vertex_groups = False
me_id3.update()

# ---- objects
ob_p_l5 = bpy.data.objects.new('P_L5', me_id3_005)
ob_p_l4 = bpy.data.objects.new('P_L4', me_id3_004)
ob_p_l3 = bpy.data.objects.new('P_L3', me_id3_003)
ob_p_l2 = bpy.data.objects.new('P_L2', me_id3_002)
ob_p_l1 = bpy.data.objects.new('P_L1', me_id3_001)
ob_hitcheck_01 = bpy.data.objects.new('Hitcheck_01', me_cubo)
ob_p_l0 = bpy.data.objects.new('P_L0', me_id3)

# ---- transforms, parenting, visibility, modifiers, constraints
ob_p_l5.location = (0.0, 0.0, 0.0)
ob_p_l5.lineart.crease_threshold = 0.0
ob_p_l4.location = (0.0, 0.0, 0.0)
ob_p_l4.lineart.crease_threshold = 0.0
ob_p_l3.location = (0.0, 0.0, 0.0)
ob_p_l3.lineart.crease_threshold = 0.0
ob_p_l2.location = (0.0, 0.0, 0.0)
ob_p_l2.lineart.crease_threshold = 0.0
ob_p_l1.location = (0.0, 0.0, 0.0)
ob_p_l1.lineart.crease_threshold = 0.0
ob_hitcheck_01.location = (0.0, 200.0, 0.0)
ob_hitcheck_01.lineart.crease_threshold = 0.0
ob_p_l0.location = (0.0, 0.0, 0.0)
ob_p_l0.lineart.crease_threshold = 0.0

# ---- collection membership
col_collection_1.objects.link(ob_p_l5)
col_collection_1.objects.link(ob_p_l4)
col_collection_1.objects.link(ob_p_l3)
col_collection_1.objects.link(ob_p_l2)
col_collection_1.objects.link(ob_p_l1)
col_collection_1.objects.link(ob_hitcheck_01)
col_collection_1.objects.link(ob_p_l0)

# ---- scene / render settings (as saved in the file)
scene.frame_start = 1; scene.frame_end = 250; scene.frame_set(1)
scene.render.engine = 'BLENDER_EEVEE_NEXT'
scene.render.resolution_percentage = 50
scene.render.dither_intensity = 0.0
scene.cycles.use_denoising = False
scene.cycles.samples = 128
scene.cycles.sampling_pattern = 'TABULATED_SOBOL'
scene.cycles.use_adaptive_sampling = False
scene.cycles.use_light_tree = False
scene.cycles.blur_glossy = 0.0
scene.cycles.sample_clamp_indirect = 0.0
scene.view_settings.view_transform = 'Standard'
scene.unit_settings.scale_length = 0.01
bpy.context.view_layer.update()

# ---- added for rendering (the .blend has no active camera and no usable light): camera, sun
cam_auto = bpy.data.cameras.new('AutoCamera')
cam_auto.lens = 50.0
cam_auto.sensor_width = 36.0
cam_auto.clip_end = 7614.0
ob_auto_camera = bpy.data.objects.new('AutoCamera', cam_auto)
scene.collection.objects.link(ob_auto_camera)
ob_auto_camera.location = (434.143, -320.618, 347.078)
ob_auto_camera.rotation_euler = (1.09748, -7.21219e-08, 0.694738)
scene.camera = ob_auto_camera
light_auto_sun = bpy.data.lights.new('AutoSun', 'SUN')
light_auto_sun.energy = 3.0
light_auto_sun.angle = 0.0523599
ob_auto_sun = bpy.data.objects.new('AutoSun', light_auto_sun)
scene.collection.objects.link(ob_auto_sun)
ob_auto_sun.rotation_euler = (0.872665, 0.174533, 0.523599)
bpy.context.view_layer.update()
